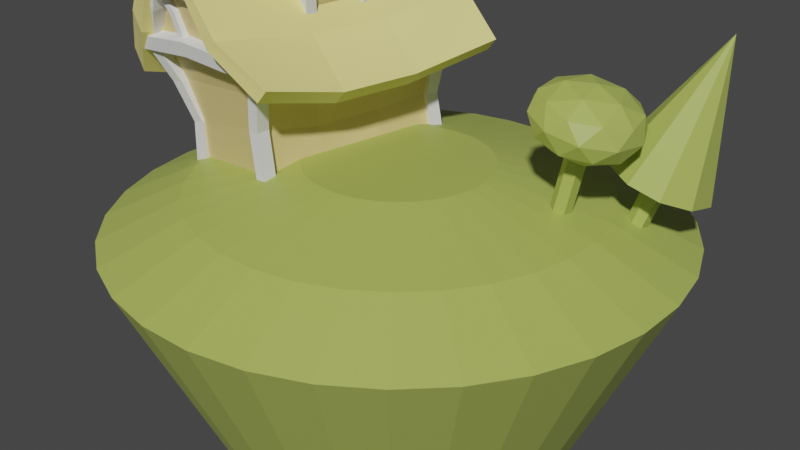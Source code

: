 # Source: 18-efficient-modelling.blend  (saved by Blender 3.0.42; exported with 4.5.12 LTS)
import bpy
from mathutils import Matrix  # noqa: F401  (used for matrix-valued properties, if any)

bpy.ops.wm.read_factory_settings(use_empty=True)
scene = bpy.context.scene
scene.name = 'Scene'

# ---- collections
col_collection = bpy.data.collections.new('Collection'); scene.collection.children.link(col_collection)

# ---- materials (node trees are filled in below, after node groups)
mat_material_002 = bpy.data.materials.new('Material.002')
mat_material_002.use_transparent_shadow = False
mat_material_003 = bpy.data.materials.new('Material.003')
mat_material_003.use_transparent_shadow = False
mat_material_001 = bpy.data.materials.new('Material.001')
mat_material_001.use_transparent_shadow = False

# ---- material node trees
mat_material_002.use_nodes = True; mat_material_002.node_tree.nodes.clear()
_N = mat_material_002.node_tree.nodes; _L = mat_material_002.node_tree.links
n0 = _N.new('ShaderNodeBsdfPrincipled'); n0.name = 'Principled BSDF'; n0.location = (10, 300)
n0.distribution = 'GGX'
n0.subsurface_method = 'RANDOM_WALK_SKIN'
n0.inputs[0].default_value = (0.7305, 0.5776, 0.2423, 1.0)
n0.inputs[3].default_value = 1.45
n0.inputs[27].default_value = (0.0, 0.0, 0.0, 1.0)
n0.inputs[28].default_value = 1.0
n1 = _N.new('ShaderNodeOutputMaterial'); n1.name = 'Material Output'; n1.location = (300, 300)
_L.new(n0.outputs[0], n1.inputs[0])
n1.is_active_output = True
mat_material_003.use_nodes = True; mat_material_003.node_tree.nodes.clear()
_N = mat_material_003.node_tree.nodes; _L = mat_material_003.node_tree.links
n0 = _N.new('ShaderNodeBsdfPrincipled'); n0.name = 'Principled BSDF'; n0.location = (10, 300)
n0.distribution = 'GGX'
n0.subsurface_method = 'RANDOM_WALK_SKIN'
n0.inputs[0].default_value = (0.3968, 0.4735, 0.1022, 1.0)
n0.inputs[3].default_value = 1.45
n0.inputs[27].default_value = (0.0, 0.0, 0.0, 1.0)
n0.inputs[28].default_value = 1.0
n1 = _N.new('ShaderNodeOutputMaterial'); n1.name = 'Material Output'; n1.location = (300, 300)
_L.new(n0.outputs[0], n1.inputs[0])
n1.is_active_output = True
mat_material_001.use_nodes = True; mat_material_001.node_tree.nodes.clear()
_N = mat_material_001.node_tree.nodes; _L = mat_material_001.node_tree.links
n0 = _N.new('ShaderNodeBsdfPrincipled'); n0.name = 'Principled BSDF'; n0.location = (10, 300)
n0.distribution = 'GGX'
n0.subsurface_method = 'RANDOM_WALK_SKIN'
n0.inputs[0].default_value = (0.8963, 0.7913, 0.2789, 1.0)
n0.inputs[3].default_value = 1.45
n0.inputs[27].default_value = (0.0, 0.0, 0.0, 1.0)
n0.inputs[28].default_value = 1.0
n1 = _N.new('ShaderNodeOutputMaterial'); n1.name = 'Material Output'; n1.location = (300, 300)
_L.new(n0.outputs[0], n1.inputs[0])
n1.is_active_output = True

# ---- world
world_world = bpy.data.worlds.new('World'); scene.world = world_world
world_world.use_nodes = True; world_world.node_tree.nodes.clear()
_N = world_world.node_tree.nodes; _L = world_world.node_tree.links
n0 = _N.new('ShaderNodeOutputWorld'); n0.name = 'World Output'; n0.location = (300, 300)
n1 = _N.new('ShaderNodeBackground'); n1.name = 'Background'; n1.location = (10, 300)
n1.inputs[0].default_value = (0.05088, 0.05088, 0.05088, 1.0)
_L.new(n1.outputs[0], n0.inputs[0])
n0.is_active_output = True
world_world.color = (0.05088, 0.05088, 0.05088)
world_world.use_sun_shadow = False
world_world.sun_shadow_jitter_overblur = 0.0

# ---- cameras
cam_camera = bpy.data.cameras.new('Camera')
cam_camera.clip_end = 100.0
cam_camera.ortho_scale = 7.314

# ---- meshes
me_cube = bpy.data.meshes.new('Cube')
me_cube.from_pydata([(0.9679, 1.695, 2.036), (0.792, 1.339, 0.0), (1.199, -1.638, 1.817), (0.7823, -1.364, 0.0583), (-1.068, 1.691, 2.0), (-0.792, 1.339, 0.0), (-1.068, -1.691, 2.0), (-0.8284, -1.327, -0.07534), (-7.359e-09, -1.914, 3.782), (-7.542e-09, 1.914, 3.782), (-0.7695, 1.377, 0.666), (-0.8492, 1.497, 1.333), (0.7814, -1.435, 0.8557), (0.8892, -1.491, 1.398), (0.792, -0.4463, 0.0), (-1.085, 0.5636, 1.807), (-1.085, -0.5636, 1.807), (1.052, -0.5636, 1.807), (1.052, 0.5636, 1.807), (-0.792, -0.4463, 0.0), (-0.792, 0.4463, 0.0), (0.792, 0.4463, 0.0), (-0.01678, 0.5636, 3.589), (-0.01678, -0.5636, 3.589), (-0.8602, -1.503, 1.334), (-0.781, -1.383, 0.6673), (0.7328, 1.379, 0.7421), (0.7925, 1.499, 1.185), (-0.8647, -0.5245, 1.205), (-0.7804, -0.4854, 0.6023), (-0.8647, 0.5245, 1.205), (-0.7804, 0.4854, 0.6023), (0.7774, 0.5205, 1.057), (0.7224, 0.4813, 0.6783), (0.7774, -0.5285, 1.057), (0.7224, -0.4895, 0.6783)], [], [(0, 4, 9), (35, 12, 3, 14), (32, 34, 35, 33), (28, 30, 31, 29), (19, 14, 3, 7), (13, 2, 6, 24), (6, 2, 8), (7, 25, 29, 19), (16, 6, 8, 23), (1, 26, 33, 21), (18, 0, 9, 22), (31, 10, 5, 20), (25, 24, 28, 29), (15, 16, 23, 22), (4, 15, 22, 9), (17, 18, 22, 23), (2, 17, 23, 8), (27, 0, 18, 32), (10, 11, 27, 26), (24, 6, 16, 28), (29, 31, 20, 19), (5, 10, 26, 1), (18, 17, 34, 32), (5, 1, 21, 20), (20, 21, 14, 19), (33, 35, 14, 21), (16, 15, 30, 28), (11, 4, 0, 27), (26, 27, 32, 33), (15, 4, 11, 30), (30, 11, 10, 31), (3, 12, 25, 7), (12, 13, 24, 25), (17, 2, 13, 34), (34, 13, 12, 35)])
_uv = me_cube.uv_layers.new(name='UVMap')
_uv.uv.foreach_set('vector', [0.625, 0.5, 0.625, 0.25, 0.625, 0.5, 0.4583, 0.6667, 0.4583, 0.75, 0.375, 0.75, 0.375, 0.6667, 0.5417, 0.5833, 0.5417, 0.6667, 0.4583, 0.6667, 0.4583, 0.5833, 0.5417, 0.08333, 0.5417, 0.1667, 0.4583, 0.1667, 0.4583, 0.08333, 0.125, 0.6667, 0.375, 0.6667, 0.375, 0.75, 0.125, 0.75, 0.5417, 0.75, 0.625, 0.75, 0.625, 1.0, 0.5417, 1.0, 0.625, 1.0, 0.625, 0.75, 0.625, 1.0, 0.375, 0.0, 0.4583, 0.0, 0.4583, 0.08333, 0.375, 0.08333, 0.625, 0.08333, 0.625, 0.0, 0.625, 0.0, 0.625, 0.08333, 0.375, 0.5, 0.4583, 0.5, 0.4583, 0.5833, 0.375, 0.5833, 0.625, 0.5833, 0.625, 0.5, 0.625, 0.5, 0.625, 0.5833, 0.4583, 0.1667, 0.4583, 0.25, 0.375, 0.25, 0.375, 0.1667, 0.4583, 0.0, 0.5417, 0.0, 0.5417, 0.08333, 0.4583, 0.08333, 0.625, 0.1667, 0.625, 0.08333, 0.625, 0.08333, 0.625, 0.1667, 0.625, 0.25, 0.625, 0.1667, 0.625, 0.1667, 0.625, 0.25, 0.625, 0.6667, 0.625, 0.5833, 0.625, 0.5833, 0.625, 0.6667, 0.625, 0.75, 0.625, 0.6667, 0.625, 0.6667, 0.625, 0.75, 0.5417, 0.5, 0.625, 0.5, 0.625, 0.5833, 0.5417, 0.5833, 0.4583, 0.25, 0.5417, 0.25, 0.5417, 0.5, 0.4583, 0.5, 0.5417, 0.0, 0.625, 0.0, 0.625, 0.08333, 0.5417, 0.08333, 0.4583, 0.08333, 0.4583, 0.1667, 0.375, 0.1667, 0.375, 0.08333, 0.375, 0.25, 0.4583, 0.25, 0.4583, 0.5, 0.375, 0.5, 0.625, 0.5833, 0.625, 0.6667, 0.5417, 0.6667, 0.5417, 0.5833, 0.125, 0.5, 0.375, 0.5, 0.375, 0.5833, 0.125, 0.5833, 0.125, 0.5833, 0.375, 0.5833, 0.375, 0.6667, 0.125, 0.6667, 0.4583, 0.5833, 0.4583, 0.6667, 0.375, 0.6667, 0.375, 0.5833, 0.625, 0.08333, 0.625, 0.1667, 0.5417, 0.1667, 0.5417, 0.08333, 0.5417, 0.25, 0.625, 0.25, 0.625, 0.5, 0.5417, 0.5, 0.4583, 0.5, 0.5417, 0.5, 0.5417, 0.5833, 0.4583, 0.5833, 0.625, 0.1667, 0.625, 0.25, 0.5417, 0.25, 0.5417, 0.1667, 0.5417, 0.1667, 0.5417, 0.25, 0.4583, 0.25, 0.4583, 0.1667, 0.375, 0.75, 0.4583, 0.75, 0.4583, 1.0, 0.375, 1.0, 0.4583, 0.75, 0.5417, 0.75, 0.5417, 1.0, 0.4583, 1.0, 0.625, 0.6667, 0.625, 0.75, 0.5417, 0.75, 0.5417, 0.6667, 0.5417, 0.6667, 0.5417, 0.75, 0.4583, 0.75, 0.4583, 0.6667])
me_cube.materials.append(mat_material_002)
me_cube.use_remesh_preserve_volume = False
me_cube.use_remesh_preserve_attributes = False
me_cube.use_mirror_vertex_groups = False
me_cube.update()
me_cube.normals_split_custom_set([tuple(v) for v in zip(*[iter([0.0002146, 0.9922, -0.1243, 0.0002146, 0.9922, -0.1243, 0.0002146, 0.9922, -0.1243, 0.9942, -0.07079, 0.08039, 0.9963, -0.004837, -0.08546, 0.9866, 0.04602, 0.1564, 0.9857, 0.03827, 0.1639, 0.9824, -0.1126, -0.1491, 0.9692, 0.02584, -0.245, 0.9865, 0.105, -0.1256, 0.9995, 0.004084, -0.03119, -0.9808, 0.1306, -0.1451, -0.9657, -0.02237, -0.2587, -0.9848, -0.1233, -0.122, -1.0, -2.547e-05, -0.00794, 0.04189, 0.008397, -0.9991, 0.04189, 0.008397, -0.9991, 0.04189, 0.008397, -0.9991, 0.04189, 0.008397, -0.9991, 0.006792, -0.9553, -0.2957, 0.006792, -0.9553, -0.2957, 0.006792, -0.9553, -0.2957, 0.006792, -0.9553, -0.2957, 0.01245, -0.9912, -0.1315, 0.01245, -0.9912, -0.1315, 0.01245, -0.9912, -0.1315, -0.9851, 0.0501, 0.1646, -0.9911, 0.1332, 0.002046, -0.9987, -0.007265, -0.05111, -0.9853, 0.04202, 0.1659, -0.8509, 0.009713, 0.5252, -0.8534, 0.1283, 0.5053, -0.8526, 0.1281, 0.5066, -0.8833, 0.06882, 0.4637, 0.9798, -0.02543, 0.1983, 0.9912, -0.1166, 0.06257, 0.9998, 0.0194, 0.003625, 0.9794, -0.01558, 0.2012, 0.858, -0.002555, 0.5137, 0.8643, -0.12, 0.4885, 0.8615, -0.1222, 0.4929, 0.8911, -0.06191, 0.4495, -0.9901, 0.1244, 0.06431, -0.9926, 0.04494, -0.1127, -0.9891, -0.02822, 0.1443, -0.9888, -0.01736, 0.1484, -0.9999, 0.008302, -0.009415, -0.9799, 0.09712, -0.1745, -0.9737, -0.04407, -0.2234, -0.9897, -0.1074, -0.09437, -0.8561, -0.06013, 0.5133, -0.8252, 0.0, 0.5649, -0.8561, 0.06013, 0.5133, -0.887, 0.0, 0.4618, -0.8534, -0.1283, 0.5053, -0.8212, -0.06879, 0.5665, -0.8517, -0.009131, 0.524, -0.8526, -0.1281, 0.5066, 0.8561, 0.06013, 0.5133, 0.8252, 0.0, 0.5649, 0.8561, -0.06013, 0.5133, 0.887, 0.0, 0.4618, 0.8391, 0.1611, 0.5196, 0.8152, 0.1008, 0.5703, 0.8479, 0.0409, 0.5286, 0.8448, 0.1598, 0.5106, 0.9827, 0.07643, -0.1687, 0.9101, 0.09631, -0.4031, 0.9244, 0.1099, -0.3651, 0.9572, 0.1585, -0.2421, -0.006061, 0.9773, -0.2119, -0.006061, 0.9773, -0.2119, -0.006061, 0.9773, -0.2119, -0.006061, 0.9773, -0.2119, -0.9764, -0.04288, -0.2117, -0.8846, -0.07243, -0.4607, -0.9046, -0.08917, -0.4168, -0.9454, -0.1495, -0.2895, -0.9914, 0.1306, 0.01143, -0.9944, -0.02244, -0.1031, -0.9887, 9.665e-05, 0.1499, -0.9887, -0.0001024, 0.1499, 0.0006884, 0.9985, -0.05495, 0.0006884, 0.9985, -0.05495, 0.0006884, 0.9985, -0.05495, 0.0006884, 0.9985, -0.05495, 0.8784, 0.01937, -0.4775, 0.898, 0.02043, -0.4396, 0.9396, 0.1051, -0.3258, 0.9719, -0.001101, -0.2354, 0.0, 0.0, -1.0, 0.0, 0.0, -1.0, 0.0, 0.0, -1.0, 0.0, 0.0, -1.0, 0.0, 0.0, -1.0, 0.0, 0.0, -1.0, 0.0, 0.0, -1.0, 0.0, 0.0, -1.0, 0.9891, -0.1126, 0.09474, 0.9998, 0.02225, -0.002024, 0.9769, 0.0001034, 0.2136, 0.9769, -0.001391, 0.2136, -0.8694, -0.01845, -0.4938, -0.8897, -0.02199, -0.4559, -0.9372, -0.1233, -0.3263, -0.976, 0.0003908, -0.2179, -0.009137, 0.9685, -0.2487, -0.009137, 0.9685, -0.2487, -0.009137, 0.9685, -0.2487, -0.009137, 0.9685, -0.2487, 0.9996, 0.003253, -0.02775, 0.9802, -0.1053, -0.1674, 0.9739, 0.02699, -0.2254, 0.9908, 0.0863, -0.1043, -0.8834, 0.05478, -0.4653, -0.8798, 0.07776, -0.469, -0.9173, -0.06768, -0.3923, -0.9744, 0.04191, -0.2207, -0.9857, 0.1445, -0.08619, -0.9611, 0.05181, -0.2713, -0.9769, -0.1081, -0.1841, -0.9999, 0.004405, -0.009742, -0.01965, -0.9965, -0.0818, -0.01965, -0.9965, -0.0818, -0.01965, -0.9965, -0.0818, -0.01965, -0.9965, -0.0818, -0.0008561, -0.9896, -0.1438, -0.0008561, -0.9896, -0.1438, -0.0008561, -0.9896, -0.1438, -0.0008561, -0.9896, -0.1438, 0.8343, 0.04446, -0.5495, 0.8219, 0.02578, -0.5691, 0.8519, 0.138, -0.5051, 0.9416, 0.04675, -0.3335, 0.9909, -0.05667, -0.1222, 0.9541, 0.00459, -0.2995, 0.9594, 0.1596, -0.2325, 0.9974, 0.04347, -0.0577])] * 3)])
me_cylinder_001 = bpy.data.meshes.new('Cylinder.001')
me_cylinder_001.from_pydata([(-1.461e-07, 1.742, -1.699), (-1.369e-07, 3.0, 1.0), (0.3398, 1.708, -1.699), (0.5853, 2.942, 1.0), (0.6666, 1.609, -1.699), (1.148, 2.772, 1.0), (0.9678, 1.448, -1.699), (1.667, 2.494, 1.0), (1.232, 1.232, -1.699), (2.121, 2.121, 1.0), (1.448, 0.9678, -1.699), (2.494, 1.667, 1.0), (1.609, 0.6666, -1.699), (2.772, 1.148, 1.0), (1.708, 0.3398, -1.699), (2.942, 0.5853, 1.0), (1.742, -6.066e-08, -1.699), (3.0, -9.761e-08, 1.0), (1.708, -0.3398, -1.699), (2.942, -0.5853, 1.0), (1.609, -0.6666, -1.699), (2.772, -1.148, 1.0), (1.448, -0.9678, -1.699), (2.494, -1.667, 1.0), (1.232, -1.232, -1.699), (2.121, -2.121, 1.0), (0.9678, -1.448, -1.699), (1.667, -2.494, 1.0), (0.6666, -1.609, -1.699), (1.148, -2.772, 1.0), (0.3398, -1.708, -1.699), (0.5853, -2.942, 1.0), (-2.984e-07, -1.742, -1.699), (-3.992e-07, -3.0, 1.0), (-0.3398, -1.708, -1.699), (-0.5853, -2.942, 1.0), (-0.6666, -1.609, -1.699), (-1.148, -2.772, 1.0), (-0.9678, -1.448, -1.699), (-1.667, -2.494, 1.0), (-1.232, -1.232, -1.699), (-2.121, -2.121, 1.0), (-1.448, -0.9678, -1.699), (-2.494, -1.667, 1.0), (-1.609, -0.6666, -1.699), (-2.772, -1.148, 1.0), (-1.708, -0.3398, -1.699), (-2.942, -0.5853, 1.0), (-1.742, 3.625e-08, -1.699), (-3.0, 6.93e-08, 1.0), (-1.708, 0.3398, -1.699), (-2.942, 0.5853, 1.0), (-1.609, 0.6666, -1.699), (-2.772, 1.148, 1.0), (-1.448, 0.9678, -1.699), (-2.494, 1.667, 1.0), (-1.232, 1.232, -1.699), (-2.121, 2.121, 1.0), (-0.9678, 1.448, -1.699), (-1.667, 2.494, 1.0), (-0.6666, 1.609, -1.699), (-1.148, 2.772, 1.0), (-0.3398, 1.708, -1.699), (-0.5853, 2.942, 1.0), (0.4216, 2.12, 1.384), (-1.377e-07, 2.161, 1.384), (0.827, 1.997, 1.384), (1.201, 1.797, 1.384), (1.528, 1.528, 1.384), (1.797, 1.201, 1.384), (1.997, 0.827, 1.384), (2.12, 0.4216, 1.384), (2.161, -8.705e-08, 1.384), (2.12, -0.4216, 1.384), (1.997, -0.827, 1.384), (1.797, -1.201, 1.384), (1.528, -1.528, 1.384), (1.201, -1.797, 1.384), (0.827, -1.997, 1.384), (0.4216, -2.12, 1.384), (-3.266e-07, -2.161, 1.384), (-0.4216, -2.12, 1.384), (-0.827, -1.997, 1.384), (-1.201, -1.797, 1.384), (-1.528, -1.528, 1.384), (-1.797, -1.201, 1.384), (-1.997, -0.827, 1.384), (-2.12, -0.4216, 1.384), (-2.161, 3.319e-08, 1.384), (-2.12, 0.4216, 1.384), (-1.997, 0.827, 1.384), (-1.797, 1.201, 1.384), (-1.528, 1.528, 1.384), (-1.201, 1.797, 1.384), (-0.827, 1.997, 1.384), (-0.4216, 2.12, 1.384), (0.1901, 0.9555, 1.645), (-1.241e-07, 0.9742, 1.645), (0.3728, 0.9001, 1.645), (0.5413, 0.8101, 1.645), (0.6889, 0.6889, 1.645), (0.8101, 0.5413, 1.645), (0.9001, 0.3728, 1.645), (0.9555, 0.1901, 1.645), (0.9742, -4.307e-08, 1.645), (0.9555, -0.1901, 1.645), (0.9001, -0.3728, 1.645), (0.8101, -0.5413, 1.645), (0.6889, -0.6889, 1.645), (0.5413, -0.8101, 1.645), (0.3728, -0.9001, 1.645), (0.1901, -0.9555, 1.645), (-2.093e-07, -0.9742, 1.645), (-0.1901, -0.9555, 1.645), (-0.3728, -0.9001, 1.645), (-0.5413, -0.8101, 1.645), (-0.6889, -0.6889, 1.645), (-0.8101, -0.5413, 1.645), (-0.9001, -0.3728, 1.645), (-0.9555, -0.1901, 1.645), (-0.9742, 1.113e-08, 1.645), (-0.9555, 0.1901, 1.645), (-0.9001, 0.3728, 1.645), (-0.8101, 0.5413, 1.645), (-0.6889, 0.6889, 1.645), (-0.5413, 0.8101, 1.645), (-0.3728, 0.9001, 1.645), (-0.1901, 0.9555, 1.645)], [], [(0, 1, 3, 2), (2, 3, 5, 4), (4, 5, 7, 6), (6, 7, 9, 8), (8, 9, 11, 10), (10, 11, 13, 12), (12, 13, 15, 14), (14, 15, 17, 16), (16, 17, 19, 18), (18, 19, 21, 20), (20, 21, 23, 22), (22, 23, 25, 24), (24, 25, 27, 26), (26, 27, 29, 28), (28, 29, 31, 30), (30, 31, 33, 32), (32, 33, 35, 34), (34, 35, 37, 36), (36, 37, 39, 38), (38, 39, 41, 40), (40, 41, 43, 42), (42, 43, 45, 44), (44, 45, 47, 46), (46, 47, 49, 48), (48, 49, 51, 50), (50, 51, 53, 52), (52, 53, 55, 54), (54, 55, 57, 56), (56, 57, 59, 58), (58, 59, 61, 60), (55, 53, 90, 91), (60, 61, 63, 62), (62, 63, 1, 0), (0, 2, 4, 6, 8, 10, 12, 14, 16, 18, 20, 22, 24, 26, 28, 30, 32, 34, 36, 38, 40, 42, 44, 46, 48, 50, 52, 54, 56, 58, 60, 62), (76, 75, 107, 108), (11, 9, 68, 69), (29, 27, 77, 78), (47, 45, 86, 87), (3, 1, 65, 64), (1, 63, 95, 65), (21, 19, 73, 74), (39, 37, 82, 83), (57, 55, 91, 92), (13, 11, 69, 70), (31, 29, 78, 79), (49, 47, 87, 88), (5, 3, 64, 66), (23, 21, 74, 75), (41, 39, 83, 84), (59, 57, 92, 93), (15, 13, 70, 71), (33, 31, 79, 80), (51, 49, 88, 89), (7, 5, 66, 67), (25, 23, 75, 76), (43, 41, 84, 85), (61, 59, 93, 94), (17, 15, 71, 72), (35, 33, 80, 81), (53, 51, 89, 90), (9, 7, 67, 68), (27, 25, 76, 77), (45, 43, 85, 86), (63, 61, 94, 95), (19, 17, 72, 73), (37, 35, 81, 82), (96, 97, 127, 126, 125, 124, 123, 122, 121, 120, 119, 118, 117, 116, 115, 114, 113, 112, 111, 110, 109, 108, 107, 106, 105, 104, 103, 102, 101, 100, 99, 98), (90, 89, 121, 122), (77, 76, 108, 109), (91, 90, 122, 123), (78, 77, 109, 110), (64, 65, 97, 96), (92, 91, 123, 124), (79, 78, 110, 111), (66, 64, 96, 98), (93, 92, 124, 125), (80, 79, 111, 112), (67, 66, 98, 99), (94, 93, 125, 126), (81, 80, 112, 113), (68, 67, 99, 100), (95, 94, 126, 127), (82, 81, 113, 114), (69, 68, 100, 101), (65, 95, 127, 97), (83, 82, 114, 115), (70, 69, 101, 102), (84, 83, 115, 116), (71, 70, 102, 103), (85, 84, 116, 117), (72, 71, 103, 104), (86, 85, 117, 118), (73, 72, 104, 105), (87, 86, 118, 119), (74, 73, 105, 106), (88, 87, 119, 120), (75, 74, 106, 107), (89, 88, 120, 121)])
_uv = me_cylinder_001.uv_layers.new(name='UVMap')
_uv.uv.foreach_set('vector', [1.0, 0.5, 1.0, 1.0, 0.9688, 1.0, 0.9688, 0.5, 0.9688, 0.5, 0.9688, 1.0, 0.9375, 1.0, 0.9375, 0.5, 0.9375, 0.5, 0.9375, 1.0, 0.9062, 1.0, 0.9062, 0.5, 0.9062, 0.5, 0.9062, 1.0, 0.875, 1.0, 0.875, 0.5, 0.875, 0.5, 0.875, 1.0, 0.8438, 1.0, 0.8438, 0.5, 0.8438, 0.5, 0.8438, 1.0, 0.8125, 1.0, 0.8125, 0.5, 0.8125, 0.5, 0.8125, 1.0, 0.7812, 1.0, 0.7812, 0.5, 0.7812, 0.5, 0.7812, 1.0, 0.75, 1.0, 0.75, 0.5, 0.75, 0.5, 0.75, 1.0, 0.7188, 1.0, 0.7188, 0.5, 0.7188, 0.5, 0.7188, 1.0, 0.6875, 1.0, 0.6875, 0.5, 0.6875, 0.5, 0.6875, 1.0, 0.6562, 1.0, 0.6562, 0.5, 0.6562, 0.5, 0.6562, 1.0, 0.625, 1.0, 0.625, 0.5, 0.625, 0.5, 0.625, 1.0, 0.5938, 1.0, 0.5938, 0.5, 0.5938, 0.5, 0.5938, 1.0, 0.5625, 1.0, 0.5625, 0.5, 0.5625, 0.5, 0.5625, 1.0, 0.5312, 1.0, 0.5312, 0.5, 0.5312, 0.5, 0.5312, 1.0, 0.5, 1.0, 0.5, 0.5, 0.5, 0.5, 0.5, 1.0, 0.4688, 1.0, 0.4688, 0.5, 0.4688, 0.5, 0.4688, 1.0, 0.4375, 1.0, 0.4375, 0.5, 0.4375, 0.5, 0.4375, 1.0, 0.4062, 1.0, 0.4062, 0.5, 0.4062, 0.5, 0.4062, 1.0, 0.375, 1.0, 0.375, 0.5, 0.375, 0.5, 0.375, 1.0, 0.3438, 1.0, 0.3438, 0.5, 0.3438, 0.5, 0.3438, 1.0, 0.3125, 1.0, 0.3125, 0.5, 0.3125, 0.5, 0.3125, 1.0, 0.2812, 1.0, 0.2812, 0.5, 0.2812, 0.5, 0.2812, 1.0, 0.25, 1.0, 0.25, 0.5, 0.25, 0.5, 0.25, 1.0, 0.2188, 1.0, 0.2188, 0.5, 0.2188, 0.5, 0.2188, 1.0, 0.1875, 1.0, 0.1875, 0.5, 0.1875, 0.5, 0.1875, 1.0, 0.1562, 1.0, 0.1562, 0.5, 0.1562, 0.5, 0.1562, 1.0, 0.125, 1.0, 0.125, 0.5, 0.125, 0.5, 0.125, 1.0, 0.09375, 1.0, 0.09375, 0.5, 0.09375, 0.5, 0.09375, 1.0, 0.0625, 1.0, 0.0625, 0.5, 0.1562, 1.0, 0.1875, 1.0, 0.1875, 1.0, 0.1562, 1.0, 0.0625, 0.5, 0.0625, 1.0, 0.03125, 1.0, 0.03125, 0.5, 0.03125, 0.5, 0.03125, 1.0, 0.0, 1.0, 0.0, 0.5, 0.75, 0.49, 0.7968, 0.4854, 0.8418, 0.4717, 0.8833, 0.4496, 0.9197, 0.4197, 0.9496, 0.3833, 0.9717, 0.3418, 0.9854, 0.2968, 0.99, 0.25, 0.9854, 0.2032, 0.9717, 0.1582, 0.9496, 0.1167, 0.9197, 0.08029, 0.8833, 0.05045, 0.8418, 0.02827, 0.7968, 0.01461, 0.75, 0.01, 0.7032, 0.01461, 0.6582, 0.02827, 0.6167, 0.05045, 0.5803, 0.08029, 0.5504, 0.1167, 0.5283, 0.1582, 0.5146, 0.2032, 0.51, 0.25, 0.5146, 0.2968, 0.5283, 0.3418, 0.5504, 0.3833, 0.5803, 0.4197, 0.6167, 0.4496, 0.6582, 0.4717, 0.7032, 0.4854, 0.625, 1.0, 0.6562, 1.0, 0.6562, 1.0, 0.625, 1.0, 0.8438, 1.0, 0.875, 1.0, 0.875, 1.0, 0.8438, 1.0, 0.5625, 1.0, 0.5938, 1.0, 0.5938, 1.0, 0.5625, 1.0, 0.2812, 1.0, 0.3125, 1.0, 0.3125, 1.0, 0.2812, 1.0, 0.9688, 1.0, 1.0, 1.0, 1.0, 1.0, 0.9688, 1.0, 0.0, 1.0, 0.03125, 1.0, 0.03125, 1.0, 0.0, 1.0, 0.6875, 1.0, 0.7188, 1.0, 0.7188, 1.0, 0.6875, 1.0, 0.4062, 1.0, 0.4375, 1.0, 0.4375, 1.0, 0.4062, 1.0, 0.125, 1.0, 0.1562, 1.0, 0.1562, 1.0, 0.125, 1.0, 0.8125, 1.0, 0.8438, 1.0, 0.8438, 1.0, 0.8125, 1.0, 0.5312, 1.0, 0.5625, 1.0, 0.5625, 1.0, 0.5312, 1.0, 0.25, 1.0, 0.2812, 1.0, 0.2812, 1.0, 0.25, 1.0, 0.9375, 1.0, 0.9688, 1.0, 0.9688, 1.0, 0.9375, 1.0, 0.6562, 1.0, 0.6875, 1.0, 0.6875, 1.0, 0.6562, 1.0, 0.375, 1.0, 0.4062, 1.0, 0.4062, 1.0, 0.375, 1.0, 0.09375, 1.0, 0.125, 1.0, 0.125, 1.0, 0.09375, 1.0, 0.7812, 1.0, 0.8125, 1.0, 0.8125, 1.0, 0.7812, 1.0, 0.5, 1.0, 0.5312, 1.0, 0.5312, 1.0, 0.5, 1.0, 0.2188, 1.0, 0.25, 1.0, 0.25, 1.0, 0.2188, 1.0, 0.9062, 1.0, 0.9375, 1.0, 0.9375, 1.0, 0.9062, 1.0, 0.625, 1.0, 0.6562, 1.0, 0.6562, 1.0, 0.625, 1.0, 0.3438, 1.0, 0.375, 1.0, 0.375, 1.0, 0.3438, 1.0, 0.0625, 1.0, 0.09375, 1.0, 0.09375, 1.0, 0.0625, 1.0, 0.75, 1.0, 0.7812, 1.0, 0.7812, 1.0, 0.75, 1.0, 0.4688, 1.0, 0.5, 1.0, 0.5, 1.0, 0.4688, 1.0, 0.1875, 1.0, 0.2188, 1.0, 0.2188, 1.0, 0.1875, 1.0, 0.875, 1.0, 0.9062, 1.0, 0.9062, 1.0, 0.875, 1.0, 0.5938, 1.0, 0.625, 1.0, 0.625, 1.0, 0.5938, 1.0, 0.3125, 1.0, 0.3438, 1.0, 0.3438, 1.0, 0.3125, 1.0, 0.03125, 1.0, 0.0625, 1.0, 0.0625, 1.0, 0.03125, 1.0, 0.7188, 1.0, 0.75, 1.0, 0.75, 1.0, 0.7188, 1.0, 0.4375, 1.0, 0.4688, 1.0, 0.4688, 1.0, 0.4375, 1.0, 0.2968, 0.4854, 0.25, 0.49, 0.2032, 0.4854, 0.1582, 0.4717, 0.1167, 0.4496, 0.08029, 0.4197, 0.05045, 0.3833, 0.02827, 0.3418, 0.01461, 0.2968, 0.01, 0.25, 0.01461, 0.2032, 0.02827, 0.1582, 0.05045, 0.1167, 0.08029, 0.08029, 0.1167, 0.05045, 0.1582, 0.02827, 0.2032, 0.01461, 0.25, 0.01, 0.2968, 0.01461, 0.3418, 0.02827, 0.3833, 0.05045, 0.4197, 0.08029, 0.4496, 0.1167, 0.4717, 0.1582, 0.4854, 0.2032, 0.49, 0.25, 0.4854, 0.2968, 0.4717, 0.3418, 0.4496, 0.3833, 0.4197, 0.4197, 0.3833, 0.4496, 0.3418, 0.4717, 0.1875, 1.0, 0.2188, 1.0, 0.2188, 1.0, 0.1875, 1.0, 0.5938, 1.0, 0.625, 1.0, 0.625, 1.0, 0.5938, 1.0, 0.1562, 1.0, 0.1875, 1.0, 0.1875, 1.0, 0.1562, 1.0, 0.5625, 1.0, 0.5938, 1.0, 0.5938, 1.0, 0.5625, 1.0, 0.9688, 1.0, 1.0, 1.0, 1.0, 1.0, 0.9688, 1.0, 0.125, 1.0, 0.1562, 1.0, 0.1562, 1.0, 0.125, 1.0, 0.5312, 1.0, 0.5625, 1.0, 0.5625, 1.0, 0.5312, 1.0, 0.9375, 1.0, 0.9688, 1.0, 0.9688, 1.0, 0.9375, 1.0, 0.09375, 1.0, 0.125, 1.0, 0.125, 1.0, 0.09375, 1.0, 0.5, 1.0, 0.5312, 1.0, 0.5312, 1.0, 0.5, 1.0, 0.9062, 1.0, 0.9375, 1.0, 0.9375, 1.0, 0.9062, 1.0, 0.0625, 1.0, 0.09375, 1.0, 0.09375, 1.0, 0.0625, 1.0, 0.4688, 1.0, 0.5, 1.0, 0.5, 1.0, 0.4688, 1.0, 0.875, 1.0, 0.9062, 1.0, 0.9062, 1.0, 0.875, 1.0, 0.03125, 1.0, 0.0625, 1.0, 0.0625, 1.0, 0.03125, 1.0, 0.4375, 1.0, 0.4688, 1.0, 0.4688, 1.0, 0.4375, 1.0, 0.8438, 1.0, 0.875, 1.0, 0.875, 1.0, 0.8438, 1.0, 0.0, 1.0, 0.03125, 1.0, 0.03125, 1.0, 0.0, 1.0, 0.4062, 1.0, 0.4375, 1.0, 0.4375, 1.0, 0.4062, 1.0, 0.8125, 1.0, 0.8438, 1.0, 0.8438, 1.0, 0.8125, 1.0, 0.375, 1.0, 0.4062, 1.0, 0.4062, 1.0, 0.375, 1.0, 0.7812, 1.0, 0.8125, 1.0, 0.8125, 1.0, 0.7812, 1.0, 0.3438, 1.0, 0.375, 1.0, 0.375, 1.0, 0.3438, 1.0, 0.75, 1.0, 0.7812, 1.0, 0.7812, 1.0, 0.75, 1.0, 0.3125, 1.0, 0.3438, 1.0, 0.3438, 1.0, 0.3125, 1.0, 0.7188, 1.0, 0.75, 1.0, 0.75, 1.0, 0.7188, 1.0, 0.2812, 1.0, 0.3125, 1.0, 0.3125, 1.0, 0.2812, 1.0, 0.6875, 1.0, 0.7188, 1.0, 0.7188, 1.0, 0.6875, 1.0, 0.25, 1.0, 0.2812, 1.0, 0.2812, 1.0, 0.25, 1.0, 0.6562, 1.0, 0.6875, 1.0, 0.6875, 1.0, 0.6562, 1.0, 0.2188, 1.0, 0.25, 1.0, 0.25, 1.0, 0.2188, 1.0])
me_cylinder_001.materials.append(mat_material_003)
me_cylinder_001.use_remesh_fix_poles = True
me_cylinder_001.use_remesh_preserve_attributes = False
me_cylinder_001.update()
me_icosphere = bpy.data.meshes.new('Icosphere')
me_icosphere.from_pydata([(0.0, 0.0, 1.179), (0.7236, -0.5257, 1.537), (-0.2764, -0.8506, 1.537), (-0.8944, 0.0, 1.537), (-0.2764, 0.8506, 1.537), (0.7236, 0.5257, 1.537), (0.2764, -0.8506, 2.117), (-0.7236, -0.5257, 2.117), (-0.7236, 0.5257, 2.117), (0.2764, 0.8506, 2.117), (0.8944, 0.0, 2.117), (0.0, 0.0, 2.475), (-0.1625, -0.5, 1.276), (0.4253, -0.309, 1.276), (0.2629, -0.809, 1.487), (0.8506, 0.0, 1.487), (0.4253, 0.309, 1.276), (-0.5257, 0.0, 1.276), (-0.6882, -0.5, 1.487), (-0.1625, 0.5, 1.276), (-0.6882, 0.5, 1.487), (0.2629, 0.809, 1.487), (0.9511, -0.309, 1.827), (0.9511, 0.309, 1.827), (0.0, -1.0, 1.827), (0.5878, -0.809, 1.827), (-0.9511, -0.309, 1.827), (-0.5878, -0.809, 1.827), (-0.5878, 0.809, 1.827), (-0.9511, 0.309, 1.827), (0.5878, 0.809, 1.827), (0.0, 1.0, 1.827), (0.6882, -0.5, 2.168), (-0.2629, -0.809, 2.168), (-0.8506, 0.0, 2.168), (-0.2629, 0.809, 2.168), (0.6882, 0.5, 2.168), (0.1625, -0.5, 2.378), (0.5257, 0.0, 2.378), (-0.4253, -0.309, 2.378), (-0.4253, 0.309, 2.378), (0.1625, 0.5, 2.378), (0.0, 0.1947, -0.1359), (0.0, 0.1947, 1.394), (0.1687, 0.09737, -0.1359), (0.1687, 0.09737, 1.394), (0.1687, -0.09737, -0.1359), (0.1687, -0.09737, 1.394), (-1.703e-08, -0.1947, -0.1359), (-1.703e-08, -0.1947, 1.394), (-0.1687, -0.09737, -0.1359), (-0.1687, -0.09737, 1.394), (-0.1687, 0.09737, -0.1359), (-0.1687, 0.09737, 1.394)], [], [(0, 13, 12), (1, 13, 15), (0, 12, 17), (0, 17, 19), (0, 19, 16), (1, 15, 22), (2, 14, 24), (3, 18, 26), (4, 20, 28), (5, 21, 30), (1, 22, 25), (2, 24, 27), (3, 26, 29), (4, 28, 31), (5, 30, 23), (6, 32, 37), (7, 33, 39), (8, 34, 40), (9, 35, 41), (10, 36, 38), (38, 41, 11), (38, 36, 41), (36, 9, 41), (41, 40, 11), (41, 35, 40), (35, 8, 40), (40, 39, 11), (40, 34, 39), (34, 7, 39), (39, 37, 11), (39, 33, 37), (33, 6, 37), (37, 38, 11), (37, 32, 38), (32, 10, 38), (23, 36, 10), (23, 30, 36), (30, 9, 36), (31, 35, 9), (31, 28, 35), (28, 8, 35), (29, 34, 8), (29, 26, 34), (26, 7, 34), (27, 33, 7), (27, 24, 33), (24, 6, 33), (25, 32, 6), (25, 22, 32), (22, 10, 32), (30, 31, 9), (30, 21, 31), (21, 4, 31), (28, 29, 8), (28, 20, 29), (20, 3, 29), (26, 27, 7), (26, 18, 27), (18, 2, 27), (24, 25, 6), (24, 14, 25), (14, 1, 25), (22, 23, 10), (22, 15, 23), (15, 5, 23), (16, 21, 5), (16, 19, 21), (19, 4, 21), (19, 20, 4), (19, 17, 20), (17, 3, 20), (17, 18, 3), (17, 12, 18), (12, 2, 18), (15, 16, 5), (15, 13, 16), (13, 0, 16), (12, 14, 2), (12, 13, 14), (13, 1, 14), (42, 43, 45, 44), (44, 45, 47, 46), (46, 47, 49, 48), (48, 49, 51, 50), (45, 43, 53, 51, 49, 47), (50, 51, 53, 52), (52, 53, 43, 42), (42, 44, 46, 48, 50, 52)])
_uv = me_icosphere.uv_layers.new(name='UVMap')
_uv.uv.foreach_set('vector', [0.1818, 0.0, 0.2273, 0.07873, 0.1364, 0.07873, 0.2727, 0.1575, 0.3182, 0.07873, 0.3636, 0.1575, 0.9091, 0.0, 0.9545, 0.07873, 0.8636, 0.07873, 0.7273, 0.0, 0.7727, 0.07873, 0.6818, 0.07873, 0.5455, 0.0, 0.5909, 0.07873, 0.5, 0.07873, 0.2727, 0.1575, 0.3636, 0.1575, 0.3182, 0.2362, 0.09091, 0.1575, 0.1818, 0.1575, 0.1364, 0.2362, 0.8182, 0.1575, 0.9091, 0.1575, 0.8636, 0.2362, 0.6364, 0.1575, 0.7273, 0.1575, 0.6818, 0.2362, 0.4545, 0.1575, 0.5455, 0.1575, 0.5, 0.2362, 0.2727, 0.1575, 0.3182, 0.2362, 0.2273, 0.2362, 0.09091, 0.1575, 0.1364, 0.2362, 0.04546, 0.2362, 0.8182, 0.1575, 0.8636, 0.2362, 0.7727, 0.2362, 0.6364, 0.1575, 0.6818, 0.2362, 0.5909, 0.2362, 0.4545, 0.1575, 0.5, 0.2362, 0.4091, 0.2362, 0.1818, 0.3149, 0.2727, 0.3149, 0.2273, 0.3937, 0.0, 0.3149, 0.09091, 0.3149, 0.04546, 0.3937, 0.7273, 0.3149, 0.8182, 0.3149, 0.7727, 0.3937, 0.5455, 0.3149, 0.6364, 0.3149, 0.5909, 0.3937, 0.3636, 0.3149, 0.4545, 0.3149, 0.4091, 0.3937, 0.4091, 0.3937, 0.5, 0.3937, 0.4545, 0.4724, 0.4091, 0.3937, 0.4545, 0.3149, 0.5, 0.3937, 0.4545, 0.3149, 0.5455, 0.3149, 0.5, 0.3937, 0.5909, 0.3937, 0.6818, 0.3937, 0.6364, 0.4724, 0.5909, 0.3937, 0.6364, 0.3149, 0.6818, 0.3937, 0.6364, 0.3149, 0.7273, 0.3149, 0.6818, 0.3937, 0.7727, 0.3937, 0.8636, 0.3937, 0.8182, 0.4724, 0.7727, 0.3937, 0.8182, 0.3149, 0.8636, 0.3937, 0.8182, 0.3149, 0.9091, 0.3149, 0.8636, 0.3937, 0.04546, 0.3937, 0.1364, 0.3937, 0.09091, 0.4724, 0.04546, 0.3937, 0.09091, 0.3149, 0.1364, 0.3937, 0.09091, 0.3149, 0.1818, 0.3149, 0.1364, 0.3937, 0.2273, 0.3937, 0.3182, 0.3937, 0.2727, 0.4724, 0.2273, 0.3937, 0.2727, 0.3149, 0.3182, 0.3937, 0.2727, 0.3149, 0.3636, 0.3149, 0.3182, 0.3937, 0.4091, 0.2362, 0.4545, 0.3149, 0.3636, 0.3149, 0.4091, 0.2362, 0.5, 0.2362, 0.4545, 0.3149, 0.5, 0.2362, 0.5455, 0.3149, 0.4545, 0.3149, 0.5909, 0.2362, 0.6364, 0.3149, 0.5455, 0.3149, 0.5909, 0.2362, 0.6818, 0.2362, 0.6364, 0.3149, 0.6818, 0.2362, 0.7273, 0.3149, 0.6364, 0.3149, 0.7727, 0.2362, 0.8182, 0.3149, 0.7273, 0.3149, 0.7727, 0.2362, 0.8636, 0.2362, 0.8182, 0.3149, 0.8636, 0.2362, 0.9091, 0.3149, 0.8182, 0.3149, 0.04546, 0.2362, 0.09091, 0.3149, 0.0, 0.3149, 0.04546, 0.2362, 0.1364, 0.2362, 0.09091, 0.3149, 0.1364, 0.2362, 0.1818, 0.3149, 0.09091, 0.3149, 0.2273, 0.2362, 0.2727, 0.3149, 0.1818, 0.3149, 0.2273, 0.2362, 0.3182, 0.2362, 0.2727, 0.3149, 0.3182, 0.2362, 0.3636, 0.3149, 0.2727, 0.3149, 0.5, 0.2362, 0.5909, 0.2362, 0.5455, 0.3149, 0.5, 0.2362, 0.5455, 0.1575, 0.5909, 0.2362, 0.5455, 0.1575, 0.6364, 0.1575, 0.5909, 0.2362, 0.6818, 0.2362, 0.7727, 0.2362, 0.7273, 0.3149, 0.6818, 0.2362, 0.7273, 0.1575, 0.7727, 0.2362, 0.7273, 0.1575, 0.8182, 0.1575, 0.7727, 0.2362, 0.8636, 0.2362, 0.9545, 0.2362, 0.9091, 0.3149, 0.8636, 0.2362, 0.9091, 0.1575, 0.9545, 0.2362, 0.9091, 0.1575, 1.0, 0.1575, 0.9545, 0.2362, 0.1364, 0.2362, 0.2273, 0.2362, 0.1818, 0.3149, 0.1364, 0.2362, 0.1818, 0.1575, 0.2273, 0.2362, 0.1818, 0.1575, 0.2727, 0.1575, 0.2273, 0.2362, 0.3182, 0.2362, 0.4091, 0.2362, 0.3636, 0.3149, 0.3182, 0.2362, 0.3636, 0.1575, 0.4091, 0.2362, 0.3636, 0.1575, 0.4545, 0.1575, 0.4091, 0.2362, 0.5, 0.07873, 0.5455, 0.1575, 0.4545, 0.1575, 0.5, 0.07873, 0.5909, 0.07873, 0.5455, 0.1575, 0.5909, 0.07873, 0.6364, 0.1575, 0.5455, 0.1575, 0.6818, 0.07873, 0.7273, 0.1575, 0.6364, 0.1575, 0.6818, 0.07873, 0.7727, 0.07873, 0.7273, 0.1575, 0.7727, 0.07873, 0.8182, 0.1575, 0.7273, 0.1575, 0.8636, 0.07873, 0.9091, 0.1575, 0.8182, 0.1575, 0.8636, 0.07873, 0.9545, 0.07873, 0.9091, 0.1575, 0.9545, 0.07873, 1.0, 0.1575, 0.9091, 0.1575, 0.3636, 0.1575, 0.4091, 0.07873, 0.4545, 0.1575, 0.3636, 0.1575, 0.3182, 0.07873, 0.4091, 0.07873, 0.3182, 0.07873, 0.3636, 0.0, 0.4091, 0.07873, 0.1364, 0.07873, 0.1818, 0.1575, 0.09091, 0.1575, 0.1364, 0.07873, 0.2273, 0.07873, 0.1818, 0.1575, 0.2273, 0.07873, 0.2727, 0.1575, 0.1818, 0.1575, 1.0, 0.5, 1.0, 1.0, 0.8333, 1.0, 0.8333, 0.5, 0.8333, 0.5, 0.8333, 1.0, 0.6667, 1.0, 0.6667, 0.5, 0.6667, 0.5, 0.6667, 1.0, 0.5, 1.0, 0.5, 0.5, 0.5, 0.5, 0.5, 1.0, 0.3333, 1.0, 0.3333, 0.5, 0.4578, 0.37, 0.25, 0.49, 0.04215, 0.37, 0.04215, 0.13, 0.25, 0.01, 0.4578, 0.13, 0.3333, 0.5, 0.3333, 1.0, 0.1667, 1.0, 0.1667, 0.5, 0.1667, 0.5, 0.1667, 1.0, -8.941e-08, 1.0, -8.941e-08, 0.5, 0.75, 0.49, 0.9578, 0.37, 0.9578, 0.13, 0.75, 0.01, 0.5422, 0.13, 0.5422, 0.37])
me_icosphere.materials.append(mat_material_003)
me_icosphere.use_remesh_fix_poles = True
me_icosphere.use_remesh_preserve_attributes = False
me_icosphere.update()
me_icosphere_001 = bpy.data.meshes.new('Icosphere.001')
me_icosphere_001.from_pydata([(0.0, 0.1947, -0.08584), (0.0, 0.1947, 1.445), (0.1687, 0.09737, -0.08584), (0.1687, 0.09737, 1.445), (0.1687, -0.09737, -0.08584), (0.1687, -0.09737, 1.445), (-1.703e-08, -0.1947, -0.08584), (-1.703e-08, -0.1947, 1.445), (-0.1687, -0.09737, -0.08584), (-0.1687, -0.09737, 1.445), (-0.1687, 0.09737, -0.08584), (-0.1687, 0.09737, 1.445), (1.896e-07, 0.9561, 0.9425), (0.562, 0.7735, 0.9425), (0.9093, 0.2955, 0.9425), (0.9093, -0.2955, 0.9425), (0.562, -0.7735, 0.9425), (6.348e-08, -0.9561, 0.9425), (-0.562, -0.7735, 0.9425), (-0.9093, -0.2955, 0.9425), (-0.9093, 0.2955, 0.9425), (-0.562, 0.7735, 0.9425), (1.896e-07, 2.98e-08, 3.659)], [], [(0, 1, 3, 2), (2, 3, 5, 4), (4, 5, 7, 6), (6, 7, 9, 8), (3, 1, 11, 9, 7, 5), (8, 9, 11, 10), (10, 11, 1, 0), (0, 2, 4, 6, 8, 10), (12, 22, 13), (13, 22, 14), (14, 22, 15), (15, 22, 16), (16, 22, 17), (17, 22, 18), (18, 22, 19), (19, 22, 20), (12, 13, 14, 15, 16, 17, 18, 19, 20, 21), (20, 22, 21), (21, 22, 12)])
_uv = me_icosphere_001.uv_layers.new(name='UVMap')
_uv.uv.foreach_set('vector', [1.0, 0.5, 1.0, 1.0, 0.8333, 1.0, 0.8333, 0.5, 0.8333, 0.5, 0.8333, 1.0, 0.6667, 1.0, 0.6667, 0.5, 0.6667, 0.5, 0.6667, 1.0, 0.5, 1.0, 0.5, 0.5, 0.5, 0.5, 0.5, 1.0, 0.3333, 1.0, 0.3333, 0.5, 0.4578, 0.37, 0.25, 0.49, 0.04215, 0.37, 0.04215, 0.13, 0.25, 0.01, 0.4578, 0.13, 0.3333, 0.5, 0.3333, 1.0, 0.1667, 1.0, 0.1667, 0.5, 0.1667, 0.5, 0.1667, 1.0, -8.941e-08, 1.0, -8.941e-08, 0.5, 0.75, 0.49, 0.9578, 0.37, 0.9578, 0.13, 0.75, 0.01, 0.5422, 0.13, 0.5422, 0.37, 0.25, 0.49, 0.25, 0.25, 0.3911, 0.4442, 0.3911, 0.4442, 0.25, 0.25, 0.4783, 0.3242, 0.4783, 0.3242, 0.25, 0.25, 0.4783, 0.1758, 0.4783, 0.1758, 0.25, 0.25, 0.3911, 0.05584, 0.3911, 0.05584, 0.25, 0.25, 0.25, 0.01, 0.25, 0.01, 0.25, 0.25, 0.1089, 0.05584, 0.1089, 0.05584, 0.25, 0.25, 0.02175, 0.1758, 0.02175, 0.1758, 0.25, 0.25, 0.02175, 0.3242, 0.75, 0.49, 0.8911, 0.4442, 0.9783, 0.3242, 0.9783, 0.1758, 0.8911, 0.05584, 0.75, 0.01, 0.6089, 0.05584, 0.5217, 0.1758, 0.5217, 0.3242, 0.6089, 0.4442, 0.02175, 0.3242, 0.25, 0.25, 0.1089, 0.4442, 0.1089, 0.4442, 0.25, 0.25, 0.25, 0.49])
me_icosphere_001.materials.append(mat_material_003)
me_icosphere_001.use_remesh_fix_poles = True
me_icosphere_001.use_remesh_preserve_attributes = False
me_icosphere_001.update()
me_cube_002 = bpy.data.meshes.new('Cube.002')
me_cube_002.from_pydata([(1.229, 1.438, -0.2351), (1.288, -1.376, -0.1615), (0.08302, -1.685, 1.327), (0.08152, 1.504, 1.338), (1.216, -0.4891, -0.3727), (1.216, 0.3795, -0.3769), (0.06538, 0.4358, 1.17), (0.06548, -0.4323, 1.17), (1.085, 1.446, -0.3647), (1.145, -1.39, -0.2916), (0.003542, -1.689, 1.274), (0.001717, 1.516, 1.287), (1.072, -0.4975, -0.5031), (1.072, 0.382, -0.5066), (-0.01476, 0.4422, 1.119), (-0.01486, -0.4366, 1.119), (0.3867, 1.476, 0.7667), (0.7691, 1.454, 0.2411), (0.7692, -1.542, 0.2408), (0.3866, -1.569, 0.7652), (0.7563, -0.4766, 0.1069), (0.374, -0.4577, 0.6325), (0.7562, 0.3917, 0.107), (0.3739, 0.4106, 0.6326), (0.2859, 1.486, 0.689), (0.6472, 1.463, 0.137), (0.647, -1.554, 0.1372), (0.2861, -1.571, 0.6864), (0.6339, -0.4836, 0.00294), (0.2726, -0.4634, 0.555), (0.634, 0.395, 0.002804), (0.2727, 0.4154, 0.5549), (-1.275, 1.481, -0.2245), (-1.335, -1.334, -0.1476), (-0.07992, -1.697, 1.325), (-0.08152, 1.504, 1.338), (-1.263, -0.4466, -0.3588), (-1.263, 0.4219, -0.3587), (-0.06538, 0.4358, 1.17), (-0.06548, -0.4323, 1.17), (-1.095, 1.486, -0.4513), (-1.154, -1.351, -0.3738), (0.0004887, -1.689, 1.274), (-0.001717, 1.516, 1.287), (-1.082, -0.4581, -0.5853), (-1.082, 0.4204, -0.5854), (0.01476, 0.4422, 1.119), (0.01486, -0.4366, 1.119), (-0.3867, 1.476, 0.7667), (-0.7691, 1.454, 0.2411), (-0.8066, -1.539, 0.337), (-0.3849, -1.627, 0.7566), (-0.7563, -0.4766, 0.1069), (-0.374, -0.4577, 0.6325), (-0.7562, 0.3917, 0.107), (-0.3739, 0.4106, 0.6326), (-0.2859, 1.486, 0.689), (-0.6472, 1.463, 0.137), (-0.647, -1.554, 0.1372), (-0.2836, -1.613, 0.6801), (-0.6339, -0.4836, 0.00294), (-0.2726, -0.4634, 0.555), (-0.634, 0.395, 0.002804), (-0.2727, 0.4154, 0.5549)], [], [(23, 16, 3, 6), (21, 23, 6, 7), (19, 21, 7, 2), (31, 14, 11, 24), (29, 15, 14, 31), (27, 10, 15, 29), (5, 4, 12, 13), (0, 5, 13, 8), (17, 0, 8, 25), (19, 2, 10, 27), (4, 1, 9, 12), (2, 7, 15, 10), (7, 6, 14, 15), (6, 3, 11, 14), (1, 18, 26, 9), (18, 19, 27, 26), (3, 16, 24, 11), (16, 17, 25, 24), (9, 26, 28, 12), (26, 27, 29, 28), (12, 28, 30, 13), (28, 29, 31, 30), (13, 30, 25, 8), (30, 31, 24, 25), (1, 4, 20, 18), (18, 20, 21, 19), (4, 5, 22, 20), (20, 22, 23, 21), (5, 0, 17, 22), (22, 17, 16, 23), (55, 38, 35, 48), (53, 39, 38, 55), (51, 34, 39, 53), (63, 56, 43, 46), (61, 63, 46, 47), (59, 61, 47, 42), (37, 45, 44, 36), (32, 40, 45, 37), (49, 57, 40, 32), (51, 59, 42, 34), (36, 44, 41, 33), (34, 42, 47, 39), (39, 47, 46, 38), (38, 46, 43, 35), (33, 41, 58, 50), (50, 58, 59, 51), (35, 43, 56, 48), (48, 56, 57, 49), (41, 44, 60, 58), (58, 60, 61, 59), (44, 45, 62, 60), (60, 62, 63, 61), (45, 40, 57, 62), (62, 57, 56, 63), (33, 50, 52, 36), (50, 51, 53, 52), (36, 52, 54, 37), (52, 53, 55, 54), (37, 54, 49, 32), (54, 55, 48, 49)])
_uv = me_cube_002.uv_layers.new(name='UVMap')
_uv.uv.foreach_set('vector', [0.625, 0.5833, 0.625, 0.5, 0.625, 0.5, 0.625, 0.5833, 0.625, 0.6667, 0.625, 0.5833, 0.625, 0.5833, 0.625, 0.6667, 0.625, 0.75, 0.625, 0.6667, 0.625, 0.6667, 0.625, 0.75, 0.625, 0.5833, 0.625, 0.5833, 0.625, 0.5, 0.625, 0.5, 0.625, 0.6667, 0.625, 0.6667, 0.625, 0.5833, 0.625, 0.5833, 0.625, 0.75, 0.625, 0.75, 0.625, 0.6667, 0.625, 0.6667, 0.625, 0.5833, 0.625, 0.6667, 0.625, 0.6667, 0.625, 0.5833, 0.625, 0.5, 0.625, 0.5833, 0.625, 0.5833, 0.625, 0.5, 0.625, 0.5, 0.625, 0.5, 0.625, 0.5, 0.625, 0.5, 0.625, 0.75, 0.625, 0.75, 0.625, 0.75, 0.625, 0.75, 0.625, 0.6667, 0.625, 0.75, 0.625, 0.75, 0.625, 0.6667, 0.625, 0.75, 0.625, 0.6667, 0.625, 0.6667, 0.625, 0.75, 0.625, 0.6667, 0.625, 0.5833, 0.625, 0.5833, 0.625, 0.6667, 0.625, 0.5833, 0.625, 0.5, 0.625, 0.5, 0.625, 0.5833, 0.625, 0.75, 0.625, 0.75, 0.625, 0.75, 0.625, 0.75, 0.625, 0.75, 0.625, 0.75, 0.625, 0.75, 0.625, 0.75, 0.625, 0.5, 0.625, 0.5, 0.625, 0.5, 0.625, 0.5, 0.625, 0.5, 0.625, 0.5, 0.625, 0.5, 0.625, 0.5, 0.625, 0.75, 0.625, 0.75, 0.625, 0.6667, 0.625, 0.6667, 0.625, 0.75, 0.625, 0.75, 0.625, 0.6667, 0.625, 0.6667, 0.625, 0.6667, 0.625, 0.6667, 0.625, 0.5833, 0.625, 0.5833, 0.625, 0.6667, 0.625, 0.6667, 0.625, 0.5833, 0.625, 0.5833, 0.625, 0.5833, 0.625, 0.5833, 0.625, 0.5, 0.625, 0.5, 0.625, 0.5833, 0.625, 0.5833, 0.625, 0.5, 0.625, 0.5, 0.625, 0.75, 0.625, 0.6667, 0.625, 0.6667, 0.625, 0.75, 0.625, 0.75, 0.625, 0.6667, 0.625, 0.6667, 0.625, 0.75, 0.625, 0.6667, 0.625, 0.5833, 0.625, 0.5833, 0.625, 0.6667, 0.625, 0.6667, 0.625, 0.5833, 0.625, 0.5833, 0.625, 0.6667, 0.625, 0.5833, 0.625, 0.5, 0.625, 0.5, 0.625, 0.5833, 0.625, 0.5833, 0.625, 0.5, 0.625, 0.5, 0.625, 0.5833, 0.625, 0.5833, 0.625, 0.5833, 0.625, 0.5, 0.625, 0.5, 0.625, 0.6667, 0.625, 0.6667, 0.625, 0.5833, 0.625, 0.5833, 0.625, 0.75, 0.625, 0.75, 0.625, 0.6667, 0.625, 0.6667, 0.625, 0.5833, 0.625, 0.5, 0.625, 0.5, 0.625, 0.5833, 0.625, 0.6667, 0.625, 0.5833, 0.625, 0.5833, 0.625, 0.6667, 0.625, 0.75, 0.625, 0.6667, 0.625, 0.6667, 0.625, 0.75, 0.625, 0.5833, 0.625, 0.5833, 0.625, 0.6667, 0.625, 0.6667, 0.625, 0.5, 0.625, 0.5, 0.625, 0.5833, 0.625, 0.5833, 0.625, 0.5, 0.625, 0.5, 0.625, 0.5, 0.625, 0.5, 0.625, 0.75, 0.625, 0.75, 0.625, 0.75, 0.625, 0.75, 0.625, 0.6667, 0.625, 0.6667, 0.625, 0.75, 0.625, 0.75, 0.625, 0.75, 0.625, 0.75, 0.625, 0.6667, 0.625, 0.6667, 0.625, 0.6667, 0.625, 0.6667, 0.625, 0.5833, 0.625, 0.5833, 0.625, 0.5833, 0.625, 0.5833, 0.625, 0.5, 0.625, 0.5, 0.625, 0.75, 0.625, 0.75, 0.625, 0.75, 0.625, 0.75, 0.625, 0.75, 0.625, 0.75, 0.625, 0.75, 0.625, 0.75, 0.625, 0.5, 0.625, 0.5, 0.625, 0.5, 0.625, 0.5, 0.625, 0.5, 0.625, 0.5, 0.625, 0.5, 0.625, 0.5, 0.625, 0.75, 0.625, 0.6667, 0.625, 0.6667, 0.625, 0.75, 0.625, 0.75, 0.625, 0.6667, 0.625, 0.6667, 0.625, 0.75, 0.625, 0.6667, 0.625, 0.5833, 0.625, 0.5833, 0.625, 0.6667, 0.625, 0.6667, 0.625, 0.5833, 0.625, 0.5833, 0.625, 0.6667, 0.625, 0.5833, 0.625, 0.5, 0.625, 0.5, 0.625, 0.5833, 0.625, 0.5833, 0.625, 0.5, 0.625, 0.5, 0.625, 0.5833, 0.625, 0.75, 0.625, 0.75, 0.625, 0.6667, 0.625, 0.6667, 0.625, 0.75, 0.625, 0.75, 0.625, 0.6667, 0.625, 0.6667, 0.625, 0.6667, 0.625, 0.6667, 0.625, 0.5833, 0.625, 0.5833, 0.625, 0.6667, 0.625, 0.6667, 0.625, 0.5833, 0.625, 0.5833, 0.625, 0.5833, 0.625, 0.5833, 0.625, 0.5, 0.625, 0.5, 0.625, 0.5833, 0.625, 0.5833, 0.625, 0.5, 0.625, 0.5])
me_cube_002.materials.append(mat_material_001)
me_cube_002.use_remesh_preserve_volume = False
me_cube_002.use_remesh_preserve_attributes = False
me_cube_002.use_mirror_vertex_groups = False
me_cube_002.update()
me_cube_002.normals_split_custom_set([tuple(v) for v in zip(*[iter([0.8701, -0.02037, 0.4925, 0.8678, -0.1396, 0.477, 0.8685, -0.1403, 0.4755, 0.8978, -0.08281, 0.4325, 0.8657, 0.06014, 0.4969, 0.8358, 0.002467, 0.549, 0.8658, -0.06011, 0.4968, 0.8957, -0.002443, 0.4447, 0.839, 0.0602, 0.5408, 0.8376, 0.07343, 0.5413, 0.868, 0.01141, 0.4963, 0.8666, 0.1307, 0.4816, -0.9181, 0.07717, -0.3887, -0.8913, 0.1346, -0.4331, -0.8655, 0.07198, -0.4958, -0.8929, 0.01467, -0.45, -0.9166, 0.002564, -0.3997, -0.8893, 0.06015, -0.4533, -0.8621, -0.002521, -0.5068, -0.8894, -0.0601, -0.4532, -0.9164, -0.07701, -0.3927, -0.8647, -0.05546, -0.4991, -0.8634, -0.06877, -0.4998, -0.8897, -0.1258, -0.4389, 0.6694, -0.06355, -0.7401, 0.6249, -0.005963, -0.7807, 0.6695, 0.05682, -0.7407, 0.714, -0.004144, -0.7001, 0.6224, 0.09297, -0.7772, 0.6224, 0.09128, -0.7774, 0.6678, 0.15, -0.7291, 0.6663, 0.03086, -0.745, 0.09244, 0.9953, -0.03016, 0.008951, 0.9984, 0.05631, 0.0953, 0.994, 0.05311, 0.09042, 0.9954, -0.03242, 0.1037, -0.9913, -0.08062, 0.1599, -0.9697, -0.1846, 0.1823, -0.9782, -0.09967, 0.1063, -0.9911, -0.07961, 0.676, -0.1769, -0.7154, 0.6268, -0.1228, -0.7695, 0.6665, -0.06023, -0.7431, 0.7156, -0.116, -0.6888, -0.5942, 0.09286, 0.7989, -0.5939, 0.0929, 0.7991, -0.5428, 0.03584, 0.8391, -0.5445, 0.1552, 0.8243, -0.5366, 0.06009, 0.8417, -0.5872, 0.004043, 0.8094, -0.5366, -0.06009, 0.8417, -0.4859, 0.002733, 0.874, -0.5434, -0.06243, 0.8372, -0.5947, -0.1146, 0.7957, -0.5452, -0.181, 0.8185, -0.4938, -0.1258, 0.8604, 0.1621, -0.9823, -0.09368, 0.1624, -0.9723, -0.1682, 0.2539, -0.963, -0.09065, 0.2526, -0.9635, -0.08908, 0.0261, -0.9984, 0.05059, 0.01331, -0.9993, -0.03502, 0.1077, -0.9934, 0.03922, 0.0278, -0.9982, 0.05338, 0.14, 0.9891, -0.04522, 0.0643, 0.9975, -0.02942, 0.1591, 0.9863, 0.04374, 0.1627, 0.9859, 0.03989, 0.1099, 0.9932, -0.0383, 0.02891, 0.9992, -0.02909, 0.1201, 0.9916, 0.0489, 0.1078, 0.9934, -0.04046, -0.7229, -0.168, -0.6702, -0.6873, -0.09285, -0.7204, -0.643, -0.1553, -0.75, -0.682, -0.2169, -0.6985, -0.8652, -0.0782, -0.4953, -0.8332, -0.01695, -0.5527, -0.7994, -0.07857, -0.5957, -0.8317, -0.1365, -0.5381, -0.7949, -0.0001976, -0.6068, -0.7557, 0.05875, -0.6523, -0.7164, -0.0026, -0.6977, -0.7557, -0.06163, -0.652, -0.8681, 0.00185, -0.4963, -0.8352, 0.06013, -0.5466, -0.8023, -0.001854, -0.5969, -0.8352, -0.06012, -0.5466, -0.7892, 0.09488, -0.6068, -0.7489, 0.1532, -0.6448, -0.7103, 0.09219, -0.6979, -0.789, 0.09518, -0.607, -0.8641, 0.08074, -0.4968, -0.8304, 0.1385, -0.5396, -0.7983, 0.07677, -0.5974, -0.8319, 0.01923, -0.5546, 0.6435, 0.2218, 0.7326, 0.6028, 0.16, 0.7817, 0.6488, 0.09763, 0.7546, 0.6431, 0.2161, 0.7347, 0.7685, 0.07884, 0.635, 0.7684, 0.08302, 0.6346, 0.8046, 0.02149, 0.5934, 0.803, 0.1409, 0.579, 0.7222, 0.06168, 0.6889, 0.6807, 0.002588, 0.7326, 0.7222, -0.05871, 0.6892, 0.7636, 0.0003579, 0.6457, 0.8072, 0.06012, 0.5872, 0.7718, 0.001733, 0.6358, 0.8072, -0.06013, 0.5872, 0.8426, -0.001757, 0.5386, 0.7164, -0.03873, 0.6966, 0.7152, -0.1579, 0.6808, 0.7573, -0.09965, 0.6454, 0.7575, -0.09934, 0.6452, 0.8035, -0.02405, 0.5948, 0.8021, -0.1433, 0.5797, 0.8382, -0.0857, 0.5387, 0.8382, -0.08544, 0.5386, -0.8701, -0.02037, 0.4925, -0.8978, -0.08281, 0.4325, -0.8685, -0.1403, 0.4755, -0.8678, -0.1396, 0.477, -0.8657, 0.06014, 0.4969, -0.8957, -0.002441, 0.4447, -0.8658, -0.06011, 0.4968, -0.8358, 0.002465, 0.549, -0.8413, 0.05819, 0.5375, -0.8694, 0.1247, 0.4781, -0.8703, 0.005272, 0.4925, -0.8403, 0.06721, 0.5379, 0.9181, 0.07717, -0.3887, 0.8929, 0.01467, -0.45, 0.8655, 0.07198, -0.4958, 0.8913, 0.1346, -0.4331, 0.9166, 0.002562, -0.3997, 0.8894, -0.0601, -0.4532, 0.8621, -0.002519, -0.5068, 0.8893, 0.06015, -0.4533, 0.9187, -0.06801, -0.3891, 0.8916, -0.1206, -0.4364, 0.8654, -0.06365, -0.497, 0.8663, -0.05418, -0.4965, -0.7804, -0.06011, -0.6224, -0.8179, 0.0003036, -0.5753, -0.7804, 0.06011, -0.6224, -0.743, -0.002394, -0.6693, -0.7419, 0.06955, -0.6669, -0.7786, 0.009049, -0.6274, -0.7801, 0.1283, -0.6124, -0.7419, 0.06843, -0.667, -0.03868, 0.9992, 0.002355, -0.03179, 0.9995, -0.005773, -0.03212, 0.9955, 0.08926, 0.04958, 0.9953, 0.08356, 0.04754, -0.9956, -0.08124, 0.04488, -0.9958, -0.08029, -0.0317, -0.9943, -0.102, -0.008994, -0.9824, -0.1865, -0.7846, -0.1415, -0.6036, -0.8173, -0.08082, -0.5705, -0.7751, -0.02488, -0.6313, -0.7424, -0.0867, -0.6644, 0.58, 0.102, 0.8082, 0.5304, 0.1572, 0.8331, 0.529, 0.03786, 0.8478, 0.5808, 0.09468, 0.8085, 0.5366, 0.06009, 0.8417, 0.4859, 0.002731, 0.874, 0.5366, -0.06009, 0.8417, 0.5872, 0.00404, 0.8094, 0.5434, -0.06243, 0.8372, 0.4938, -0.1258, 0.8604, 0.5452, -0.181, 0.8185, 0.5947, -0.1146, 0.7957, -0.2102, -0.9734, -0.09054, -0.2903, -0.9534, -0.08274, -0.2904, -0.9533, -0.08272, -0.2154, -0.9604, -0.1765, -0.04916, -0.9981, -0.03674, -0.05612, -0.9981, -0.02654, -0.1354, -0.9899, -0.04248, -0.04047, -0.9924, -0.1164, -0.14, 0.9891, -0.04522, -0.1627, 0.9859, 0.03989, -0.1591, 0.9863, 0.04374, -0.0643, 0.9975, -0.02942, -0.1099, 0.9932, -0.0383, -0.1078, 0.9934, -0.04046, -0.1201, 0.9916, 0.0489, -0.02891, 0.9992, -0.02909, 0.7652, -0.1639, -0.6226, 0.7274, -0.2107, -0.653, 0.6912, -0.1462, -0.7077, 0.7327, -0.08703, -0.6749, 0.8616, -0.07871, -0.5014, 0.8285, -0.1333, -0.5439, 0.7957, -0.07517, -0.601, 0.8298, -0.01333, -0.558, 0.8306, -0.002085, -0.5569, 0.7942, -0.06014, -0.6047, 0.7578, 0.002048, -0.6525, 0.7942, 0.06011, -0.6047, 0.8681, 0.001848, -0.4963, 0.8352, -0.06012, -0.5466, 0.8023, -0.001853, -0.5969, 0.8352, 0.06013, -0.5466, 0.8294, 0.08324, -0.5525, 0.8293, 0.08347, -0.5525, 0.7565, 0.08715, -0.6481, 0.7922, 0.145, -0.5928, 0.8641, 0.08074, -0.4968, 0.8319, 0.01923, -0.5546, 0.7983, 0.07678, -0.5974, 0.8304, 0.1385, -0.5396, -0.6303, 0.2672, 0.7289, -0.6311, 0.2656, 0.7289, -0.6378, 0.1485, 0.7557, -0.5899, 0.2049, 0.7811, -0.7101, 0.1148, 0.6947, -0.7476, 0.1802, 0.6392, -0.7528, 0.06127, 0.6554, -0.7125, 0.1244, 0.6905, -0.6757, 0.06008, 0.7347, -0.7199, 0.002573, 0.694, -0.6757, -0.06017, 0.7347, -0.6315, -0.002675, 0.7754, -0.8072, 0.06012, 0.5872, -0.8426, -0.001755, 0.5386, -0.8072, -0.06013, 0.5872, -0.7718, 0.001731, 0.6358, -0.6761, -0.04055, 0.7357, -0.7196, -0.09756, 0.6875, -0.7196, -0.09782, 0.6875, -0.6747, -0.1598, 0.7206, -0.8035, -0.02405, 0.5948, -0.8382, -0.08543, 0.5386, -0.8382, -0.08571, 0.5387, -0.8021, -0.1433, 0.5797])] * 3)])
me_cube_003 = bpy.data.meshes.new('Cube.003')
me_cube_003.from_pydata([(1.004, -1.366, 1.952), (0.7169, -1.212, 0.6329), (0.0, -1.512, 3.711), (0.7677, -1.33, 1.346), (0.792, -0.4463, 0.6329), (1.052, -0.5636, 1.807), (0.0, 0.0, 0.6329), (0.0, -1.33, 1.346), (-0.01678, -0.5636, 3.589), (0.0, -0.4463, 0.6329), (0.0, -1.212, 0.6329), (0.0, -1.366, 1.952), (0.9179, -0.5018, 1.207), (1.052, 0.0, 1.807), (-0.01678, 0.0, 3.589), (0.792, 0.0, 0.6329), (0.9179, 0.0, 1.207)], [], [(9, 4, 1, 10), (0, 5, 8, 2), (13, 5, 12, 16), (6, 15, 4, 9), (2, 11, 0), (12, 3, 1, 4), (5, 0, 3, 12), (3, 7, 10, 1), (12, 4, 15, 16), (5, 13, 14, 8), (3, 0, 11, 7)])
_uv = me_cube_003.uv_layers.new(name='UVMap')
_uv.uv.foreach_set('vector', [0.25, 0.6667, 0.375, 0.6667, 0.375, 0.75, 0.25, 0.75, 0.625, 0.75, 0.625, 0.6667, 0.625, 0.6667, 0.625, 0.75, 0.625, 0.625, 0.625, 0.6667, 0.5417, 0.6667, 0.5417, 0.625, 0.25, 0.625, 0.375, 0.625, 0.375, 0.6667, 0.25, 0.6667, 0.625, 1.0, 0.625, 0.875, 0.625, 0.75, 0.5417, 0.6667, 0.5417, 0.75, 0.375, 0.75, 0.375, 0.6667, 0.625, 0.6667, 0.625, 0.75, 0.5417, 0.75, 0.5417, 0.6667, 0.5417, 0.75, 0.5417, 0.875, 0.375, 0.875, 0.375, 0.75, 0.5417, 0.6667, 0.375, 0.6667, 0.375, 0.625, 0.5417, 0.625, 0.625, 0.6667, 0.625, 0.625, 0.625, 0.625, 0.625, 0.6667, 0.5417, 0.75, 0.625, 0.75, 0.625, 0.875, 0.5417, 0.875])
me_cube_003.materials.append(mat_material_002)
me_cube_003.use_remesh_preserve_volume = False
me_cube_003.use_remesh_preserve_attributes = False
me_cube_003.use_mirror_vertex_groups = False
me_cube_003.update()
me_cube_003.normals_split_custom_set([tuple(v) for v in zip(*[iter([0.0, 0.0, -1.0, 0.0, 0.0, -1.0, 0.0, 0.0, -1.0, 0.0, 0.0, -1.0, 0.861, 0.1208, 0.494, 0.8278, 0.0624, 0.5576, 0.8588, 0.003163, 0.5124, 0.8584, 0.1226, 0.4981, 0.9336, 0.02694, -0.3572, 0.948, 0.02572, -0.3171, 0.9743, 0.105, -0.1995, 0.9934, -0.01629, -0.1137, 0.0, 0.0, -1.0, 0.0, 0.0, -1.0, 0.0, 0.0, -1.0, 0.0, 0.0, -1.0, 0.0, -0.9966, -0.08255, 0.0, -0.9966, -0.08255, 0.0, -0.9966, -0.08255, 0.9625, -0.2276, -0.1478, 0.9411, -0.155, -0.3004, 0.9923, -0.1239, 0.006619, 0.9921, -0.1252, 0.006356, 0.8954, -0.1488, -0.4197, 0.8809, -0.2073, -0.4256, 0.9327, -0.04698, -0.3576, 0.9678, -0.1652, -0.19, 0.0002117, -0.9988, -0.0497, -0.1135, -0.9799, -0.1641, -0.003888, -0.9531, -0.3025, 0.00417, -0.9532, -0.3025, 0.9043, 0.0175, -0.4266, 0.9965, 0.0001265, 0.08403, 0.9388, -0.2943, -0.1789, 0.9339, -0.1022, -0.3427, 0.8561, 0.06013, 0.5133, 0.8252, 0.0, 0.5649, 0.8561, -0.06013, 0.5133, 0.887, 0.0, 0.4618, 0.0, -0.9982, -0.0594, 0.0, -0.9982, -0.0594, 0.0, -0.9982, -0.0594, 0.0, -0.9982, -0.0594])] * 3)])
me_cube_005 = bpy.data.meshes.new('Cube.005')
me_cube_005.from_pydata([(0.7891, -0.6761, 0.7067), (0.05827, -0.7384, 1.668), (0.7847, -0.2848, 0.6068), (0.05503, -0.2619, 1.596), (0.7847, 0.0, 0.6068), (0.05504, 0.0, 1.596), (0.6741, -0.698, 0.6142), (-0.0007878, -0.7475, 1.586), (0.6697, -0.3045, 0.5142), (-0.004107, -0.2689, 1.514), (0.6697, 0.0, 0.5141), (-0.004108, 0.0, 1.514), (0.5002, -0.7653, 0.9896), (0.257, -0.756, 1.319), (0.497, -0.2854, 0.9178), (0.2538, -0.2778, 1.248), (0.497, 0.0, 0.9178), (0.2538, 0.0, 1.248), (0.4039, -0.783, 0.9005), (0.1793, -0.7693, 1.234), (0.4006, -0.3008, 0.8285), (0.176, -0.289, 1.162), (0.4006, 0.0, 0.8285), (0.176, 0.0, 1.162)], [], [(13, 15, 3, 1), (15, 17, 5, 3), (19, 7, 9, 21), (21, 9, 11, 23), (4, 2, 8, 10), (13, 1, 7, 19), (2, 0, 6, 8), (1, 3, 9, 7), (3, 5, 11, 9), (16, 4, 10, 22), (5, 17, 23, 11), (17, 16, 22, 23), (0, 12, 18, 6), (12, 13, 19, 18), (8, 20, 22, 10), (20, 21, 23, 22), (6, 18, 20, 8), (18, 19, 21, 20), (2, 4, 16, 14), (14, 16, 17, 15), (0, 2, 14, 12), (12, 14, 15, 13)])
_uv = me_cube_005.uv_layers.new(name='UVMap')
_uv.uv.foreach_set('vector', [0.625, 0.75, 0.625, 0.6667, 0.625, 0.6667, 0.625, 0.75, 0.625, 0.6667, 0.625, 0.625, 0.625, 0.625, 0.625, 0.6667, 0.625, 0.75, 0.625, 0.75, 0.625, 0.6667, 0.625, 0.6667, 0.625, 0.6667, 0.625, 0.6667, 0.625, 0.625, 0.625, 0.625, 0.625, 0.625, 0.625, 0.6667, 0.625, 0.6667, 0.625, 0.625, 0.625, 0.75, 0.625, 0.75, 0.625, 0.75, 0.625, 0.75, 0.625, 0.6667, 0.625, 0.75, 0.625, 0.75, 0.625, 0.6667, 0.625, 0.75, 0.625, 0.6667, 0.625, 0.6667, 0.625, 0.75, 0.625, 0.6667, 0.625, 0.625, 0.625, 0.625, 0.625, 0.6667, 0.625, 0.625, 0.625, 0.625, 0.625, 0.625, 0.625, 0.625, 0.625, 0.625, 0.625, 0.625, 0.625, 0.625, 0.625, 0.625, 0.625, 0.625, 0.625, 0.625, 0.625, 0.625, 0.625, 0.625, 0.625, 0.75, 0.625, 0.75, 0.625, 0.75, 0.625, 0.75, 0.625, 0.75, 0.625, 0.75, 0.625, 0.75, 0.625, 0.75, 0.625, 0.6667, 0.625, 0.6667, 0.625, 0.625, 0.625, 0.625, 0.625, 0.6667, 0.625, 0.6667, 0.625, 0.625, 0.625, 0.625, 0.625, 0.75, 0.625, 0.75, 0.625, 0.6667, 0.625, 0.6667, 0.625, 0.75, 0.625, 0.75, 0.625, 0.6667, 0.625, 0.6667, 0.625, 0.6667, 0.625, 0.625, 0.625, 0.625, 0.625, 0.6667, 0.625, 0.6667, 0.625, 0.625, 0.625, 0.625, 0.625, 0.6667, 0.625, 0.75, 0.625, 0.6667, 0.625, 0.6667, 0.625, 0.75, 0.625, 0.75, 0.625, 0.6667, 0.625, 0.6667, 0.625, 0.75])
me_cube_005.materials.append(mat_material_001)
me_cube_005.use_remesh_preserve_volume = False
me_cube_005.use_remesh_preserve_attributes = False
me_cube_005.use_mirror_vertex_groups = False
me_cube_005.update()
me_cube_005.normals_split_custom_set([tuple(v) for v in zip(*[iter([0.8364, 0.0822, 0.542, 0.8364, 0.08194, 0.542, 0.8665, 0.02011, 0.4987, 0.8657, 0.139, 0.4808, 0.8672, 0.06004, 0.4943, 0.8375, -8.5e-05, 0.5465, 0.8672, -0.06021, 0.4942, 0.897, -0.002459, 0.442, -0.9154, -0.07033, -0.3964, -0.8607, -0.07697, -0.5033, -0.8607, -0.0767, -0.5033, -0.8876, -0.1331, -0.4409, -0.916, 0.002975, -0.4011, -0.8887, 0.06005, -0.4546, -0.8613, -7.593e-05, -0.5081, -0.8887, -0.0602, -0.4545, 0.626, -0.06012, -0.7775, 0.5795, -0.00792, -0.8149, 0.626, 0.06012, -0.7775, 0.6728, 8.951e-08, -0.7398, 0.02704, -0.99, 0.1384, 0.08656, -0.9957, 0.03405, 0.0913, -0.9867, 0.1348, 0.02918, -0.9897, 0.1403, 0.6355, -0.2417, -0.7333, 0.5885, -0.1922, -0.7853, 0.6342, -0.1251, -0.763, 0.6812, -0.1755, -0.7107, -0.8472, 0.07554, 0.5259, -0.8471, 0.07682, 0.5258, -0.8118, 0.02144, 0.5835, -0.8126, 0.1404, 0.5656, -0.8114, 0.06012, 0.5814, -0.8464, -1.273e-07, 0.5325, -0.8114, -0.06012, 0.5814, -0.7764, 0.00409, 0.6302, 0.04084, 0.9982, -0.04413, -0.04683, 0.9982, -0.03772, -0.0391, 0.9982, 0.04568, 0.04411, 0.9982, 0.04086, 0.02977, 0.9982, -0.05224, -0.04035, 0.9982, -0.04458, -0.02738, 0.9982, 0.05353, 0.03501, 0.9982, 0.04888, 0.03569, 0.9982, -0.04839, -0.04411, 0.9982, -0.04086, -0.03361, 0.9982, 0.04986, 0.04035, 0.9982, 0.04458, 0.1941, -0.9807, -0.02313, 0.1923, -0.9757, -0.1047, 0.2798, -0.9598, -0.02375, 0.2824, -0.9589, -0.02694, 0.0474, -0.9889, 0.1411, 0.04272, -0.9979, 0.04851, 0.1229, -0.9829, 0.1369, 0.04926, -0.9885, 0.1429, -0.7974, 0.0004367, -0.6035, -0.7583, 0.06003, -0.6492, -0.7192, -9.288e-05, -0.6948, -0.7583, -0.06022, -0.6491, -0.8613, 0.001691, -0.5081, -0.8277, 0.06004, -0.5579, -0.7941, -8.473e-05, -0.6078, -0.8277, -0.06021, -0.5579, -0.7639, -0.1503, -0.6276, -0.728, -0.07761, -0.6812, -0.6863, -0.1384, -0.714, -0.7272, -0.1983, -0.6572, -0.8596, -0.0864, -0.5036, -0.8264, -0.02898, -0.5623, -0.7924, -0.09021, -0.6032, -0.8256, -0.1479, -0.5445, 0.7326, 0.06002, 0.678, 0.6918, -0.0001029, 0.7221, 0.7326, -0.06023, 0.6779, 0.7735, -1.904e-05, 0.6338, 0.8034, 0.06003, 0.5925, 0.7677, -9.402e-05, 0.6408, 0.8034, -0.06022, 0.5924, 0.839, -0.001214, 0.5441, 0.6987, 0.2041, 0.6857, 0.6563, 0.1435, 0.7407, 0.6995, 0.08332, 0.7098, 0.6959, 0.2017, 0.6892, 0.7653, 0.09497, 0.6366, 0.7653, 0.09472, 0.6367, 0.8014, 0.03414, 0.5972, 0.8006, 0.1531, 0.5793])] * 3)])
me_cube_001 = bpy.data.meshes.new('Cube.001')
me_cube_001.from_pydata([(-2.033, -19.95, -0.7633), (-2.038, -19.95, 1.237), (0.3758, 17.91, -0.2465), (0.3709, 17.91, 1.754), (-0.03796, -20.09, -0.7584), (-0.04287, -20.09, 1.242), (2.371, 17.77, -0.2416), (2.366, 17.77, 1.758), (-0.4273, 5.947, -2.458), (-1.23, -6.013, -2.459), (-1.235, -6.013, -0.4593), (-0.4322, 5.947, -0.4579), (0.7651, -6.147, -2.454), (1.568, 5.813, -2.453), (1.563, 5.813, -0.453), (0.7602, -6.147, -0.4544)], [], [(8, 11, 3, 2), (2, 3, 7, 6), (12, 15, 5, 4), (4, 5, 1, 0), (9, 12, 4, 0), (15, 10, 1, 5), (7, 3, 11, 14), (14, 11, 10, 15), (2, 6, 13, 8), (8, 13, 12, 9), (6, 7, 14, 13), (13, 14, 15, 12), (0, 1, 10, 9), (9, 10, 11, 8)])
_uv = me_cube_001.uv_layers.new(name='UVMap')
_uv.uv.foreach_set('vector', [0.375, 0.1667, 0.625, 0.1667, 0.625, 0.25, 0.375, 0.25, 0.375, 0.25, 0.625, 0.25, 0.625, 0.5, 0.375, 0.5, 0.375, 0.6667, 0.625, 0.6667, 0.625, 0.75, 0.375, 0.75, 0.375, 0.75, 0.625, 0.75, 0.625, 1.0, 0.375, 1.0, 0.125, 0.6667, 0.375, 0.6667, 0.375, 0.75, 0.125, 0.75, 0.625, 0.6667, 0.875, 0.6667, 0.875, 0.75, 0.625, 0.75, 0.625, 0.5, 0.875, 0.5, 0.875, 0.5833, 0.625, 0.5833, 0.625, 0.5833, 0.875, 0.5833, 0.875, 0.6667, 0.625, 0.6667, 0.125, 0.5, 0.375, 0.5, 0.375, 0.5833, 0.125, 0.5833, 0.125, 0.5833, 0.375, 0.5833, 0.375, 0.6667, 0.125, 0.6667, 0.375, 0.5, 0.625, 0.5, 0.625, 0.5833, 0.375, 0.5833, 0.375, 0.5833, 0.625, 0.5833, 0.625, 0.6667, 0.375, 0.6667, 0.375, 0.0, 0.625, 0.0, 0.625, 0.08333, 0.375, 0.08333, 0.375, 0.08333, 0.625, 0.08333, 0.625, 0.1667, 0.375, 0.1667])
me_cube_001.use_remesh_fix_poles = True
me_cube_001.use_remesh_preserve_attributes = False
me_cube_001.update()
me_cube_004 = bpy.data.meshes.new('Cube.004')
me_cube_004.from_pydata([(-1.86, -19.99, -0.7633), (-1.865, -19.99, 1.237), (0.4472, 18.08, -0.3227), (0.4422, 18.08, 1.677), (0.1353, -20.12, -0.7584), (0.1304, -20.12, 1.242), (2.443, 17.94, -0.3178), (2.438, 17.94, 1.682), (-0.3933, 6.198, -2.477), (-1.203, -5.804, -2.476), (-1.403, -5.878, -0.6569), (-0.4497, 6.051, -0.4794), (0.7784, -6.259, -2.434), (1.586, 5.71, -2.431), (1.529, 5.563, -0.4338), (0.5783, -6.333, -0.6148)], [], [(8, 11, 3, 2), (2, 3, 7, 6), (12, 15, 5, 4), (4, 5, 1, 0), (9, 12, 4, 0), (15, 10, 1, 5), (7, 3, 11, 14), (14, 11, 10, 15), (2, 6, 13, 8), (8, 13, 12, 9), (6, 7, 14, 13), (13, 14, 15, 12), (0, 1, 10, 9), (9, 10, 11, 8)])
_uv = me_cube_004.uv_layers.new(name='UVMap')
_uv.uv.foreach_set('vector', [0.375, 0.1667, 0.625, 0.1667, 0.625, 0.25, 0.375, 0.25, 0.375, 0.25, 0.625, 0.25, 0.625, 0.5, 0.375, 0.5, 0.375, 0.6667, 0.625, 0.6667, 0.625, 0.75, 0.375, 0.75, 0.375, 0.75, 0.625, 0.75, 0.625, 1.0, 0.375, 1.0, 0.125, 0.6667, 0.375, 0.6667, 0.375, 0.75, 0.125, 0.75, 0.625, 0.6667, 0.875, 0.6667, 0.875, 0.75, 0.625, 0.75, 0.625, 0.5, 0.875, 0.5, 0.875, 0.5833, 0.625, 0.5833, 0.625, 0.5833, 0.875, 0.5833, 0.875, 0.6667, 0.625, 0.6667, 0.125, 0.5, 0.375, 0.5, 0.375, 0.5833, 0.125, 0.5833, 0.125, 0.5833, 0.375, 0.5833, 0.375, 0.6667, 0.125, 0.6667, 0.375, 0.5, 0.625, 0.5, 0.625, 0.5833, 0.375, 0.5833, 0.375, 0.5833, 0.625, 0.5833, 0.625, 0.6667, 0.375, 0.6667, 0.375, 0.0, 0.625, 0.0, 0.625, 0.08333, 0.375, 0.08333, 0.375, 0.08333, 0.625, 0.08333, 0.625, 0.1667, 0.375, 0.1667])
me_cube_004.use_remesh_fix_poles = True
me_cube_004.use_remesh_preserve_attributes = False
me_cube_004.update()
me_cube_006 = bpy.data.meshes.new('Cube.006')
me_cube_006.from_pydata([(-10.73, -1.0, -2.988), (-10.02, -1.0, -1.117), (-10.73, 1.0, -2.988), (-10.02, 1.0, -1.117), (10.65, -1.0, -1.795), (9.778, -1.0, 0.005471), (10.65, 1.0, -1.795), (9.778, 1.0, 0.005471), (-1.128, 0.9987, -1.748), (-1.074, 0.9987, 0.09304), (-1.128, -1.001, -1.748), (-1.074, -1.001, 0.09304)], [], [(0, 1, 3, 2), (8, 9, 7, 6), (6, 7, 5, 4), (10, 11, 1, 0), (8, 6, 4, 10), (9, 3, 1, 11), (7, 9, 11, 5), (2, 8, 10, 0), (4, 5, 11, 10), (2, 3, 9, 8)])
_uv = me_cube_006.uv_layers.new(name='UVMap')
_uv.uv.foreach_set('vector', [0.375, 0.0, 0.625, 0.0, 0.625, 0.25, 0.375, 0.25, 0.375, 0.3536, 0.625, 0.3536, 0.625, 0.5, 0.375, 0.5, 0.375, 0.5, 0.625, 0.5, 0.625, 0.75, 0.375, 0.75, 0.375, 0.8964, 0.625, 0.8964, 0.625, 1.0, 0.375, 1.0, 0.2286, 0.5, 0.375, 0.5, 0.375, 0.75, 0.2286, 0.75, 0.7714, 0.5, 0.875, 0.5, 0.875, 0.75, 0.7714, 0.75, 0.625, 0.5, 0.7714, 0.5, 0.7714, 0.75, 0.625, 0.75, 0.125, 0.5, 0.2286, 0.5, 0.2286, 0.75, 0.125, 0.75, 0.375, 0.75, 0.625, 0.75, 0.625, 0.8964, 0.375, 0.8964, 0.375, 0.25, 0.625, 0.25, 0.625, 0.3536, 0.375, 0.3536])
me_cube_006.use_remesh_fix_poles = True
me_cube_006.use_remesh_preserve_attributes = False
me_cube_006.update()
me_cube_007 = bpy.data.meshes.new('Cube.007')
me_cube_007.from_pydata([(-0.955, -2.12, -2.461), (-0.8368, -1.959, -0.4224), (-0.9676, 0.2347, -2.649), (-0.8493, 0.3959, -0.6106), (1.213, -1.307, -1.073), (1.062, -1.424, 0.8878), (1.185, 1.64, -0.9514), (1.033, 1.522, 1.01), (-0.01098, 1.273, -1.409), (-0.01098, 1.273, 0.5907), (-0.005354, -1.0, -1.409), (-0.005354, -1.0, 0.5907)], [], [(0, 1, 3, 2), (8, 9, 7, 6), (6, 7, 5, 4), (10, 11, 1, 0), (8, 6, 4, 10), (9, 3, 1, 11), (7, 9, 11, 5), (2, 8, 10, 0), (4, 5, 11, 10), (2, 3, 9, 8)])
_uv = me_cube_007.uv_layers.new(name='UVMap')
_uv.uv.foreach_set('vector', [0.375, 0.0, 0.625, 0.0, 0.625, 0.25, 0.375, 0.25, 0.375, 0.3743, 0.625, 0.3743, 0.625, 0.5, 0.375, 0.5, 0.375, 0.5, 0.625, 0.5, 0.625, 0.75, 0.375, 0.75, 0.375, 0.8757, 0.625, 0.8757, 0.625, 1.0, 0.375, 1.0, 0.2493, 0.5, 0.375, 0.5, 0.375, 0.75, 0.2493, 0.75, 0.7507, 0.5, 0.875, 0.5, 0.875, 0.75, 0.7507, 0.75, 0.625, 0.5, 0.7507, 0.5, 0.7507, 0.75, 0.625, 0.75, 0.125, 0.5, 0.2493, 0.5, 0.2493, 0.75, 0.125, 0.75, 0.375, 0.75, 0.625, 0.75, 0.625, 0.8757, 0.375, 0.8757, 0.375, 0.25, 0.625, 0.25, 0.625, 0.3743, 0.375, 0.3743])
me_cube_007.use_remesh_fix_poles = True
me_cube_007.use_remesh_preserve_attributes = False
me_cube_007.update()
me_cube_008 = bpy.data.meshes.new('Cube.008')
me_cube_008.from_pydata([(-12.28, -1.0, -2.988), (-11.57, -1.0, -1.117), (-12.28, 1.0, -2.988), (-11.57, 1.0, -1.117), (11.36, -0.9434, -1.688), (9.033, -1.049, -0.1336), (10.96, 1.049, -1.656), (8.635, 0.9434, -0.1017), (-1.128, 0.9987, -1.748), (-1.074, 0.9987, 0.09304), (-1.128, -1.001, -1.748), (-1.074, -1.001, 0.09304)], [], [(0, 1, 3, 2), (8, 9, 7, 6), (6, 7, 5, 4), (10, 11, 1, 0), (8, 6, 4, 10), (9, 3, 1, 11), (7, 9, 11, 5), (2, 8, 10, 0), (4, 5, 11, 10), (2, 3, 9, 8)])
_uv = me_cube_008.uv_layers.new(name='UVMap')
_uv.uv.foreach_set('vector', [0.375, 0.0, 0.625, 0.0, 0.625, 0.25, 0.375, 0.25, 0.375, 0.3536, 0.625, 0.3536, 0.625, 0.5, 0.375, 0.5, 0.375, 0.5, 0.625, 0.5, 0.625, 0.75, 0.375, 0.75, 0.375, 0.8964, 0.625, 0.8964, 0.625, 1.0, 0.375, 1.0, 0.2286, 0.5, 0.375, 0.5, 0.375, 0.75, 0.2286, 0.75, 0.7714, 0.5, 0.875, 0.5, 0.875, 0.75, 0.7714, 0.75, 0.625, 0.5, 0.7714, 0.5, 0.7714, 0.75, 0.625, 0.75, 0.125, 0.5, 0.2286, 0.5, 0.2286, 0.75, 0.125, 0.75, 0.375, 0.75, 0.625, 0.75, 0.625, 0.8964, 0.375, 0.8964, 0.375, 0.25, 0.625, 0.25, 0.625, 0.3536, 0.375, 0.3536])
me_cube_008.use_remesh_fix_poles = True
me_cube_008.use_remesh_preserve_attributes = False
me_cube_008.update()
me_cube_009 = bpy.data.meshes.new('Cube.009')
me_cube_009.from_pydata([(-6.384, 0.0477, -1.123), (-5.675, 0.0477, 0.7474), (-6.384, 2.048, -1.123), (-5.675, 2.048, 0.7474), (11.03, -1.027, -1.322), (10.33, -1.03, -0.5529), (11.03, 0.9731, -1.322), (10.43, 0.9592, -0.7306), (-1.097, 0.9977, -1.816), (-0.2799, 1.047, -0.5318), (-1.097, -1.002, -1.816), (-0.2799, -0.9533, -0.5318)], [], [(0, 1, 3, 2), (8, 9, 7, 6), (6, 7, 5, 4), (10, 11, 1, 0), (8, 6, 4, 10), (9, 3, 1, 11), (7, 9, 11, 5), (2, 8, 10, 0), (4, 5, 11, 10), (2, 3, 9, 8)])
_uv = me_cube_009.uv_layers.new(name='UVMap')
_uv.uv.foreach_set('vector', [0.375, 0.0, 0.625, 0.0, 0.625, 0.25, 0.375, 0.25, 0.375, 0.3536, 0.625, 0.3536, 0.625, 0.5, 0.375, 0.5, 0.375, 0.5, 0.625, 0.5, 0.625, 0.75, 0.375, 0.75, 0.375, 0.8964, 0.625, 0.8964, 0.625, 1.0, 0.375, 1.0, 0.2286, 0.5, 0.375, 0.5, 0.375, 0.75, 0.2286, 0.75, 0.7714, 0.5, 0.875, 0.5, 0.875, 0.75, 0.7714, 0.75, 0.625, 0.5, 0.7714, 0.5, 0.7714, 0.75, 0.625, 0.75, 0.125, 0.5, 0.2286, 0.5, 0.2286, 0.75, 0.125, 0.75, 0.375, 0.75, 0.625, 0.75, 0.625, 0.8964, 0.375, 0.8964, 0.375, 0.25, 0.625, 0.25, 0.625, 0.3536, 0.375, 0.3536])
me_cube_009.use_remesh_fix_poles = True
me_cube_009.use_remesh_preserve_attributes = False
me_cube_009.update()
me_cube_010 = bpy.data.meshes.new('Cube.010')
me_cube_010.from_pydata([(-6.384, 0.0477, -1.123), (-5.675, 0.0477, 0.7474), (-6.384, 2.048, -1.123), (-5.675, 2.048, 0.7474), (11.47, -2.079, -1.728), (10.6, -2.079, 0.07208), (11.47, -0.07921, -1.728), (10.6, -0.07921, 0.07208), (-1.097, 0.9977, -1.816), (-1.043, 0.9977, 0.0255), (-1.097, -1.002, -1.816), (-1.043, -1.002, 0.0255)], [], [(0, 1, 3, 2), (8, 9, 7, 6), (6, 7, 5, 4), (10, 11, 1, 0), (8, 6, 4, 10), (9, 3, 1, 11), (7, 9, 11, 5), (2, 8, 10, 0), (4, 5, 11, 10), (2, 3, 9, 8)])
_uv = me_cube_010.uv_layers.new(name='UVMap')
_uv.uv.foreach_set('vector', [0.375, 0.0, 0.625, 0.0, 0.625, 0.25, 0.375, 0.25, 0.375, 0.3536, 0.625, 0.3536, 0.625, 0.5, 0.375, 0.5, 0.375, 0.5, 0.625, 0.5, 0.625, 0.75, 0.375, 0.75, 0.375, 0.8964, 0.625, 0.8964, 0.625, 1.0, 0.375, 1.0, 0.2286, 0.5, 0.375, 0.5, 0.375, 0.75, 0.2286, 0.75, 0.7714, 0.5, 0.875, 0.5, 0.875, 0.75, 0.7714, 0.75, 0.625, 0.5, 0.7714, 0.5, 0.7714, 0.75, 0.625, 0.75, 0.125, 0.5, 0.2286, 0.5, 0.2286, 0.75, 0.125, 0.75, 0.375, 0.75, 0.625, 0.75, 0.625, 0.8964, 0.375, 0.8964, 0.375, 0.25, 0.625, 0.25, 0.625, 0.3536, 0.375, 0.3536])
me_cube_010.use_remesh_fix_poles = True
me_cube_010.use_remesh_preserve_attributes = False
me_cube_010.update()
me_cube_011 = bpy.data.meshes.new('Cube.011')
me_cube_011.from_pydata([(-12.28, -1.0, -2.988), (-11.57, -1.0, -1.117), (-12.28, 1.0, -2.988), (-11.57, 1.0, -1.117), (15.35, -1.111, -2.392), (14.48, -1.111, -0.592), (15.35, 0.8889, -2.392), (14.48, 0.8889, -0.592), (-1.128, 0.9987, -1.748), (-1.074, 0.9987, 0.09304), (-1.128, -1.001, -1.748), (-1.074, -1.001, 0.09304)], [], [(0, 1, 3, 2), (8, 9, 7, 6), (6, 7, 5, 4), (10, 11, 1, 0), (8, 6, 4, 10), (9, 3, 1, 11), (7, 9, 11, 5), (2, 8, 10, 0), (4, 5, 11, 10), (2, 3, 9, 8)])
_uv = me_cube_011.uv_layers.new(name='UVMap')
_uv.uv.foreach_set('vector', [0.375, 0.0, 0.625, 0.0, 0.625, 0.25, 0.375, 0.25, 0.375, 0.3536, 0.625, 0.3536, 0.625, 0.5, 0.375, 0.5, 0.375, 0.5, 0.625, 0.5, 0.625, 0.75, 0.375, 0.75, 0.375, 0.8964, 0.625, 0.8964, 0.625, 1.0, 0.375, 1.0, 0.2286, 0.5, 0.375, 0.5, 0.375, 0.75, 0.2286, 0.75, 0.7714, 0.5, 0.875, 0.5, 0.875, 0.75, 0.7714, 0.75, 0.625, 0.5, 0.7714, 0.5, 0.7714, 0.75, 0.625, 0.75, 0.125, 0.5, 0.2286, 0.5, 0.2286, 0.75, 0.125, 0.75, 0.375, 0.75, 0.625, 0.75, 0.625, 0.8964, 0.375, 0.8964, 0.375, 0.25, 0.625, 0.25, 0.625, 0.3536, 0.375, 0.3536])
me_cube_011.use_remesh_fix_poles = True
me_cube_011.use_remesh_preserve_attributes = False
me_cube_011.update()
me_cube_012 = bpy.data.meshes.new('Cube.012')
me_cube_012.from_pydata([(0.3011, 3.348, -7.329), (-0.5104, 1.277, 2.685), (2.115, 3.189, -7.323), (1.303, 1.118, 2.692), (0.2065, 0.5143, -7.688), (-0.6051, -1.557, 2.326), (2.02, 0.3553, -7.682), (1.209, -1.716, 2.333), (-3.162, -2.233, 6.552), (-1.348, -2.392, 6.559), (-1.443, -5.226, 6.2), (-3.257, -5.067, 6.193), (0.1717, 3.63, -1.356), (1.981, 3.425, -1.278), (1.861, 0.5241, -1.402), (0.0513, 0.7293, -1.48)], [], [(12, 1, 3, 13), (13, 3, 7, 14), (14, 7, 5, 15), (15, 5, 1, 12), (2, 6, 4, 0), (3, 1, 8, 9), (10, 9, 8, 11), (1, 5, 11, 8), (7, 3, 9, 10), (5, 7, 10, 11), (4, 15, 12, 0), (6, 14, 15, 4), (2, 13, 14, 6), (0, 12, 13, 2)])
_uv = me_cube_012.uv_layers.new(name='UVMap')
_uv.uv.foreach_set('vector', [0.5, 0.0, 0.625, 0.0, 0.625, 0.25, 0.5, 0.25, 0.5, 0.25, 0.625, 0.25, 0.625, 0.5, 0.5, 0.5, 0.5, 0.5, 0.625, 0.5, 0.625, 0.75, 0.5, 0.75, 0.5, 0.75, 0.625, 0.75, 0.625, 1.0, 0.5, 1.0, 0.125, 0.5, 0.375, 0.5, 0.375, 0.75, 0.125, 0.75, 0.625, 0.25, 0.625, 0.0, 0.625, 0.0, 0.625, 0.25, 0.625, 0.5, 0.875, 0.5, 0.875, 0.75, 0.625, 0.75, 0.625, 1.0, 0.625, 0.75, 0.625, 0.75, 0.625, 1.0, 0.625, 0.5, 0.625, 0.25, 0.625, 0.25, 0.625, 0.5, 0.625, 0.75, 0.625, 0.5, 0.625, 0.5, 0.625, 0.75, 0.375, 0.75, 0.5, 0.75, 0.5, 1.0, 0.375, 1.0, 0.375, 0.5, 0.5, 0.5, 0.5, 0.75, 0.375, 0.75, 0.375, 0.25, 0.5, 0.25, 0.5, 0.5, 0.375, 0.5, 0.375, 0.0, 0.5, 0.0, 0.5, 0.25, 0.375, 0.25])
me_cube_012.use_remesh_fix_poles = True
me_cube_012.use_remesh_preserve_attributes = False
me_cube_012.update()
me_cube_013 = bpy.data.meshes.new('Cube.013')
me_cube_013.from_pydata([(1.348, 5.804, -9.085), (-0.5409, 2.315, 1.718), (3.162, 5.645, -9.079), (1.273, 2.155, 1.725), (1.253, 2.97, -9.445), (-0.6356, -0.5195, 1.359), (3.067, 2.811, -9.438), (1.178, -0.6785, 1.366), (-3.135, -3.092, 6.964), (-1.321, -3.251, 6.97), (-1.416, -6.085, 6.611), (-3.23, -5.926, 6.604), (1.028, 5.717, -3.081), (2.844, 5.709, -3.111), (2.829, 2.934, -3.59), (1.013, 2.942, -3.56)], [], [(12, 1, 3, 13), (13, 3, 7, 14), (14, 7, 5, 15), (15, 5, 1, 12), (2, 6, 4, 0), (3, 1, 8, 9), (10, 9, 8, 11), (1, 5, 11, 8), (7, 3, 9, 10), (5, 7, 10, 11), (4, 15, 12, 0), (6, 14, 15, 4), (2, 13, 14, 6), (0, 12, 13, 2)])
_uv = me_cube_013.uv_layers.new(name='UVMap')
_uv.uv.foreach_set('vector', [0.5, 0.0, 0.625, 0.0, 0.625, 0.25, 0.5, 0.25, 0.5, 0.25, 0.625, 0.25, 0.625, 0.5, 0.5, 0.5, 0.5, 0.5, 0.625, 0.5, 0.625, 0.75, 0.5, 0.75, 0.5, 0.75, 0.625, 0.75, 0.625, 1.0, 0.5, 1.0, 0.125, 0.5, 0.375, 0.5, 0.375, 0.75, 0.125, 0.75, 0.625, 0.25, 0.625, 0.0, 0.625, 0.0, 0.625, 0.25, 0.625, 0.5, 0.875, 0.5, 0.875, 0.75, 0.625, 0.75, 0.625, 1.0, 0.625, 0.75, 0.625, 0.75, 0.625, 1.0, 0.625, 0.5, 0.625, 0.25, 0.625, 0.25, 0.625, 0.5, 0.625, 0.75, 0.625, 0.5, 0.625, 0.5, 0.625, 0.75, 0.375, 0.75, 0.5, 0.75, 0.5, 1.0, 0.375, 1.0, 0.375, 0.5, 0.5, 0.5, 0.5, 0.75, 0.375, 0.75, 0.375, 0.25, 0.5, 0.25, 0.5, 0.5, 0.375, 0.5, 0.375, 0.0, 0.5, 0.0, 0.5, 0.25, 0.375, 0.25])
me_cube_013.use_remesh_fix_poles = True
me_cube_013.use_remesh_preserve_attributes = False
me_cube_013.update()
me_cube_013.normals_split_custom_set([tuple(v) for v in zip(*[iter([0.04083, 0.8038, 0.5935, 0.04083, 0.8038, 0.5935, 0.04083, 0.8038, 0.5935, 0.04083, 0.8038, 0.5935, 0.9603, -0.05956, 0.2724, 0.9603, -0.05956, 0.2724, 0.9603, -0.05956, 0.2724, 0.9603, -0.05956, 0.2724, -0.0409, -0.8058, -0.5908, -0.0409, -0.8058, -0.5908, -0.0409, -0.8058, -0.5908, -0.0409, -0.8058, -0.5908, -0.9595, 0.05997, -0.2753, -0.9595, 0.05997, -0.2753, -0.9595, 0.05997, -0.2753, -0.9595, 0.05997, -0.2753, 0.0146, 0.1252, -0.992, 0.0146, 0.1252, -0.992, 0.0146, 0.1252, -0.992, 0.0146, 0.1252, -0.992, 0.05707, 0.6809, 0.7301, 0.05707, 0.6809, 0.7301, 0.05707, 0.6809, 0.7301, 0.05707, 0.6809, 0.7301, -0.01459, -0.1252, 0.992, -0.01459, -0.1252, 0.992, -0.01459, -0.1252, 0.992, -0.01459, -0.1252, 0.992, -0.9234, 0.07846, -0.3758, -0.9234, 0.07846, -0.3758, -0.9234, 0.07846, -0.3758, -0.9234, 0.07846, -0.3758, 0.9234, -0.07846, 0.3758, 0.9234, -0.07846, 0.3758, 0.9234, -0.07846, 0.3758, 0.9234, -0.07846, 0.3758, -0.05706, -0.6809, -0.7301, -0.05706, -0.6809, -0.7301, -0.05706, -0.6809, -0.7301, -0.05706, -0.6809, -0.7301, -0.9985, 0.0266, -0.04683, -0.9985, 0.0266, -0.04683, -0.9985, 0.0266, -0.04683, -0.9985, 0.0266, -0.04683, -0.04598, -0.9989, 0.006126, -0.04598, -0.9989, 0.006126, -0.04598, -0.9989, 0.006126, -0.04598, -0.9989, 0.006126, 0.9985, -0.02669, 0.0474, 0.9985, -0.02669, 0.0474, 0.9985, -0.02669, 0.0474, 0.9985, -0.02669, 0.0474, 0.04605, 0.9989, 0.004386, 0.04605, 0.9989, 0.004386, 0.04605, 0.9989, 0.004386, 0.04605, 0.9989, 0.004386])] * 3)])
me_cube_014 = bpy.data.meshes.new('Cube.014')
me_cube_014.from_pydata([(30.19, -2.916, -7.429), (31.12, -3.106, 1.273), (28.41, -2.322, -7.41), (29.14, -2.494, 1.291), (29.83, -5.693, -7.787), (30.75, -5.883, 0.9147), (28.05, -5.1, -7.769), (28.77, -5.272, 0.9326), (32.84, -7.513, 7.534), (31.06, -6.92, 7.553), (30.7, -9.697, 7.195), (32.48, -10.29, 7.176), (30.03, -1.942, -2.589), (28.25, -1.394, -2.499), (27.9, -4.248, -2.622), (29.68, -4.795, -2.712)], [], [(12, 13, 3, 1), (13, 14, 7, 3), (14, 15, 5, 7), (15, 12, 1, 5), (2, 0, 4, 6), (3, 9, 8, 1), (10, 11, 8, 9), (1, 8, 11, 5), (7, 10, 9, 3), (5, 11, 10, 7), (4, 0, 12, 15), (6, 4, 15, 14), (2, 6, 14, 13), (0, 2, 13, 12)])
_uv = me_cube_014.uv_layers.new(name='UVMap')
_uv.uv.foreach_set('vector', [0.5, 0.0, 0.5, 0.25, 0.625, 0.25, 0.625, 0.0, 0.5, 0.25, 0.5, 0.5, 0.625, 0.5, 0.625, 0.25, 0.5, 0.5, 0.5, 0.75, 0.625, 0.75, 0.625, 0.5, 0.5, 0.75, 0.5, 1.0, 0.625, 1.0, 0.625, 0.75, 0.125, 0.5, 0.125, 0.75, 0.375, 0.75, 0.375, 0.5, 0.625, 0.25, 0.625, 0.25, 0.625, 0.0, 0.625, 0.0, 0.625, 0.5, 0.625, 0.75, 0.875, 0.75, 0.875, 0.5, 0.625, 1.0, 0.625, 1.0, 0.625, 0.75, 0.625, 0.75, 0.625, 0.5, 0.625, 0.5, 0.625, 0.25, 0.625, 0.25, 0.625, 0.75, 0.625, 0.75, 0.625, 0.5, 0.625, 0.5, 0.375, 0.75, 0.375, 1.0, 0.5, 1.0, 0.5, 0.75, 0.375, 0.5, 0.375, 0.75, 0.5, 0.75, 0.5, 0.5, 0.375, 0.25, 0.375, 0.5, 0.5, 0.5, 0.5, 0.25, 0.375, 0.0, 0.375, 0.25, 0.5, 0.25, 0.5, 0.0])
me_cube_014.use_remesh_fix_poles = True
me_cube_014.use_remesh_preserve_attributes = False
me_cube_014.update()
me_cube_015 = bpy.data.meshes.new('Cube.015')
me_cube_015.from_pydata([(29.79, 12.16, -8.828), (31.5, 9.643, 2.015), (28.07, 11.26, -8.852), (29.77, 8.74, 1.991), (30.35, 9.465, -9.182), (32.05, 6.945, 1.661), (28.62, 8.562, -9.205), (30.33, 6.042, 1.638), (33.8, 4.899, 7.38), (32.07, 4.071, 7.199), (32.61, 1.857, 6.296), (34.34, 2.686, 6.476), (29.99, 11.8, -2.835), (28.24, 11.04, -2.895), (28.71, 8.368, -3.37), (30.46, 9.125, -3.31)], [], [(12, 13, 3, 1), (13, 14, 7, 3), (14, 15, 5, 7), (15, 12, 1, 5), (2, 0, 4, 6), (3, 9, 8, 1), (10, 11, 8, 9), (1, 8, 11, 5), (7, 10, 9, 3), (5, 11, 10, 7), (4, 0, 12, 15), (6, 4, 15, 14), (2, 6, 14, 13), (0, 2, 13, 12)])
_uv = me_cube_015.uv_layers.new(name='UVMap')
_uv.uv.foreach_set('vector', [0.5, 0.0, 0.5, 0.25, 0.625, 0.25, 0.625, 0.0, 0.5, 0.25, 0.5, 0.5, 0.625, 0.5, 0.625, 0.25, 0.5, 0.5, 0.5, 0.75, 0.625, 0.75, 0.625, 0.5, 0.5, 0.75, 0.5, 1.0, 0.625, 1.0, 0.625, 0.75, 0.125, 0.5, 0.125, 0.75, 0.375, 0.75, 0.375, 0.5, 0.625, 0.25, 0.625, 0.25, 0.625, 0.0, 0.625, 0.0, 0.625, 0.5, 0.625, 0.75, 0.875, 0.75, 0.875, 0.5, 0.625, 1.0, 0.625, 1.0, 0.625, 0.75, 0.625, 0.75, 0.625, 0.5, 0.625, 0.5, 0.625, 0.25, 0.625, 0.25, 0.625, 0.75, 0.625, 0.75, 0.625, 0.5, 0.625, 0.5, 0.375, 0.75, 0.375, 1.0, 0.5, 1.0, 0.5, 0.75, 0.375, 0.5, 0.375, 0.75, 0.5, 0.75, 0.5, 0.5, 0.375, 0.25, 0.375, 0.5, 0.5, 0.5, 0.5, 0.25, 0.375, 0.0, 0.375, 0.25, 0.5, 0.25, 0.5, 0.0])
me_cube_015.use_remesh_fix_poles = True
me_cube_015.use_remesh_preserve_attributes = False
me_cube_015.update()
me_cube_015.normals_split_custom_set([tuple(v) for v in zip(*[iter([-0.3869, 0.7868, 0.4808, -0.3869, 0.7868, 0.4808, -0.3869, 0.7868, 0.4808, -0.3869, 0.7868, 0.4808, -0.9043, -0.4234, 0.05395, -0.8953, -0.4382, 0.08037, -0.8999, -0.431, 0.06678, -0.898, -0.4341, 0.07198, 0.3871, -0.7874, -0.4798, 0.3871, -0.7874, -0.4798, 0.3871, -0.7874, -0.4798, 0.3871, -0.7874, -0.4798, 0.8684, 0.4613, -0.1821, 0.8688, 0.4616, -0.1794, 0.874, 0.4596, -0.1578, 0.8719, 0.4608, -0.1658, -0.04915, 0.1199, -0.9916, -0.04915, 0.1199, -0.9916, -0.04915, 0.1199, -0.9916, -0.04915, 0.1199, -0.9916, -0.3512, 0.6182, 0.7032, -0.3512, 0.6182, 0.7032, -0.3512, 0.6182, 0.7032, -0.3512, 0.6182, 0.7032, 0.07606, -0.3609, 0.9295, 0.07606, -0.3609, 0.9295, 0.07606, -0.3609, 0.9295, 0.07606, -0.3609, 0.9295, 0.9538, 0.002442, -0.3003, 0.9378, 0.0373, -0.3451, 0.9444, 0.0149, -0.3284, 0.9517, 0.01547, -0.3066, -0.9603, 0.005832, 0.279, -0.9289, -0.04981, 0.367, -0.9521, -0.00242, 0.3057, -0.9444, -0.02366, 0.3281, 0.3477, -0.6102, -0.7118, 0.3477, -0.6102, -0.7118, 0.3477, -0.6102, -0.7118, 0.3477, -0.6102, -0.7118, 0.9865, 0.009332, -0.1633, 0.9881, 0.002016, -0.1538, 0.9869, 0.007756, -0.1614, 0.9868, 0.008202, -0.1618, 0.431, -0.901, -0.0488, 0.431, -0.901, -0.0488, 0.431, -0.901, -0.0488, 0.431, -0.901, -0.0488, -0.9985, 0.04254, 0.03517, -0.9982, 0.04181, 0.04226, -0.9985, 0.04273, 0.03303, -0.9978, 0.04055, 0.05172, -0.4309, 0.9005, 0.05748, -0.4309, 0.9005, 0.05748, -0.4309, 0.9005, 0.05748, -0.4309, 0.9005, 0.05748])] * 3)])
me_cube_016 = bpy.data.meshes.new('Cube.016')
me_cube_016.from_pydata([(-1.478, -1.535, -1.073), (-1.417, -1.417, 6.334), (-1.529, 1.477, -0.8856), (-1.417, 1.417, 6.334), (1.489, -1.519, -1.106), (1.417, -1.417, 6.334), (1.548, 1.467, -0.9498), (1.417, 1.417, 6.334), (-2.222, 4.344, -9.017), (-2.257, 1.59, -9.679), (0.5927, 4.371, -9.241), (0.5771, 1.612, -9.899)], [], [(0, 1, 3, 2), (2, 3, 7, 6), (6, 7, 5, 4), (4, 5, 1, 0), (4, 0, 9, 11), (7, 3, 1, 5), (8, 10, 11, 9), (2, 6, 10, 8), (0, 2, 8, 9), (6, 4, 11, 10)])
_uv = me_cube_016.uv_layers.new(name='UVMap')
_uv.uv.foreach_set('vector', [0.375, 0.0, 0.625, 0.0, 0.625, 0.25, 0.375, 0.25, 0.375, 0.25, 0.625, 0.25, 0.625, 0.5, 0.375, 0.5, 0.375, 0.5, 0.625, 0.5, 0.625, 0.75, 0.375, 0.75, 0.375, 0.75, 0.625, 0.75, 0.625, 1.0, 0.375, 1.0, 0.375, 0.75, 0.375, 1.0, 0.375, 1.0, 0.375, 0.75, 0.625, 0.5, 0.875, 0.5, 0.875, 0.75, 0.625, 0.75, 0.125, 0.5, 0.375, 0.5, 0.375, 0.75, 0.125, 0.75, 0.375, 0.25, 0.375, 0.5, 0.375, 0.5, 0.375, 0.25, 0.375, 0.0, 0.375, 0.25, 0.375, 0.25, 0.375, 0.0, 0.375, 0.5, 0.375, 0.75, 0.375, 0.75, 0.375, 0.5])
me_cube_016.use_remesh_fix_poles = True
me_cube_016.use_remesh_preserve_attributes = False
me_cube_016.update()
me_cube_017 = bpy.data.meshes.new('Cube.017')
me_cube_017.from_pydata([(-1.376, -0.5282, -1.329), (-0.2618, 0.2623, 9.745), (-1.427, 2.484, -1.142), (-0.3314, 2.656, 9.972), (1.592, -0.5123, -1.362), (2.141, 0.3238, 9.833), (1.65, 2.474, -1.206), (2.072, 2.718, 10.06), (-2.222, 4.344, -11.21), (-2.257, 1.59, -11.87), (0.5927, 4.371, -11.44), (0.5771, 1.612, -12.09)], [], [(0, 1, 3, 2), (2, 3, 7, 6), (6, 7, 5, 4), (4, 5, 1, 0), (4, 0, 9, 11), (7, 3, 1, 5), (8, 10, 11, 9), (2, 6, 10, 8), (0, 2, 8, 9), (6, 4, 11, 10)])
_uv = me_cube_017.uv_layers.new(name='UVMap')
_uv.uv.foreach_set('vector', [0.375, 0.0, 0.625, 0.0, 0.625, 0.25, 0.375, 0.25, 0.375, 0.25, 0.625, 0.25, 0.625, 0.5, 0.375, 0.5, 0.375, 0.5, 0.625, 0.5, 0.625, 0.75, 0.375, 0.75, 0.375, 0.75, 0.625, 0.75, 0.625, 1.0, 0.375, 1.0, 0.375, 0.75, 0.375, 1.0, 0.375, 1.0, 0.375, 0.75, 0.625, 0.5, 0.875, 0.5, 0.875, 0.75, 0.625, 0.75, 0.125, 0.5, 0.375, 0.5, 0.375, 0.75, 0.125, 0.75, 0.375, 0.25, 0.375, 0.5, 0.375, 0.5, 0.375, 0.25, 0.375, 0.0, 0.375, 0.25, 0.375, 0.25, 0.375, 0.0, 0.375, 0.5, 0.375, 0.75, 0.375, 0.75, 0.375, 0.5])
me_cube_017.use_remesh_fix_poles = True
me_cube_017.use_remesh_preserve_attributes = False
me_cube_017.update()

# ---- objects
ob_house = bpy.data.objects.new('House', me_cube)
ob_camera = bpy.data.objects.new('Camera', cam_camera)
ob_cylinder = bpy.data.objects.new('Cylinder', me_cylinder_001)
ob_roundtree = bpy.data.objects.new('RoundTree', me_icosphere)
ob_pinetree = bpy.data.objects.new('PineTree', me_icosphere_001)
ob_roof = bpy.data.objects.new('Roof', me_cube_002)
ob_house_001 = bpy.data.objects.new('House.001', me_cube_003)
ob_house_002 = bpy.data.objects.new('House.002', me_cube_005)
ob_cube = bpy.data.objects.new('Cube', me_cube_001)
ob_cube_001 = bpy.data.objects.new('Cube.001', me_cube_004)
ob_cube_002 = bpy.data.objects.new('Cube.002', me_cube_006)
ob_cube_003 = bpy.data.objects.new('Cube.003', me_cube_007)
ob_cube_004 = bpy.data.objects.new('Cube.004', me_cube_008)
ob_cube_005 = bpy.data.objects.new('Cube.005', me_cube_009)
ob_cube_006 = bpy.data.objects.new('Cube.006', me_cube_010)
ob_cube_007 = bpy.data.objects.new('Cube.007', me_cube_011)
ob_cube_008 = bpy.data.objects.new('Cube.008', me_cube_012)
ob_cube_009 = bpy.data.objects.new('Cube.009', me_cube_013)
ob_cube_010 = bpy.data.objects.new('Cube.010', me_cube_014)
ob_cube_011 = bpy.data.objects.new('Cube.011', me_cube_015)
ob_cube_012 = bpy.data.objects.new('Cube.012', me_cube_016)
ob_cube_013 = bpy.data.objects.new('Cube.013', me_cube_017)

# ---- transforms, parenting, visibility, modifiers, constraints
ob_house.location = (-1.209, 0.0, 0.3889)
ob_house.rotation_euler = (0.0, -0.09664, -0.07565)
ob_house.scale = (0.775, 0.775, 0.6945)
ob_house.lock_rotations_4d = False
ob_house.empty_display_type = 'ARROWS'
ob_house.lineart.crease_threshold = 0.0
ob_camera.location = (7.359, -6.926, 4.958)
ob_camera.rotation_euler = (1.109, 0.0, 0.8149)
ob_camera.lock_rotations_4d = False
ob_camera.empty_display_type = 'ARROWS'
ob_camera.color = (0.0, 0.0, 0.0, 0.0)
ob_camera.display_type = 'WIRE'
ob_camera.lineart.crease_threshold = 0.0
ob_cylinder.location = (0.0, 0.0, -1.0)
ob_roundtree.location = (1.587, 0.5582, 0.4312)
ob_roundtree.rotation_euler = (-0.05087, 0.2115, -0.09182)
ob_roundtree.scale = (0.5534, 0.5534, 0.5534)
ob_pinetree.location = (2.016, 1.195, 0.2555)
ob_pinetree.rotation_euler = (-0.2023, 0.2735, -0.05532)
ob_pinetree.scale = (0.5534, 0.5534, 0.5534)
ob_roof.location = (-1.337, 0.009687, 1.711)
ob_roof.rotation_euler = (0.0, -0.09664, -0.07565)
ob_roof.lock_rotations_4d = False
ob_roof.empty_display_type = 'ARROWS'
ob_roof.lineart.crease_threshold = 0.0
ob_house_001.location = (-1.34, -0.04693, 1.742)
ob_house_001.rotation_euler = (-0.08951, 0.0006937, 1.508)
ob_house_001.scale = (0.4751, 0.4751, 0.4257)
ob_house_001.lock_rotations_4d = False
ob_house_001.empty_display_type = 'ARROWS'
ob_house_001.lineart.crease_threshold = 0.0
_m = ob_house_001.modifiers.new('Mirror', 'MIRROR')
_m.use_axis = (True, True, False)
_m.use_clip = True
ob_house_002.location = (-1.34, -0.04693, 1.742)
ob_house_002.rotation_euler = (-0.08951, 0.0006937, 1.508)
ob_house_002.lock_rotations_4d = False
ob_house_002.empty_display_type = 'ARROWS'
ob_house_002.lineart.crease_threshold = 0.0
_m = ob_house_002.modifiers.new('Mirror', 'MIRROR')
_m.use_axis = (True, True, False)
_m.use_clip = True
ob_cube.location = (-1.481, 0.06264, 3.016)
ob_cube.rotation_euler = (0.0, -0.0, -0.01333)
ob_cube.scale = (0.09031, 0.09822, 0.1255)
ob_cube_001.location = (-1.539, -0.06181, 3.381)
ob_cube_001.rotation_euler = (-0.1066, 0.01003, 1.625)
ob_cube_001.scale = (0.07583, 0.04723, 0.08832)
ob_cube_002.location = (-1.41, -1.341, 1.82)
ob_cube_002.rotation_euler = (0.1962, -0.0, 0.0)
ob_cube_002.scale = (0.08563, 0.08563, 0.08563)
ob_cube_003.location = (-1.266, 1.347, 1.91)
ob_cube_003.rotation_euler = (-0.1326, -0.0, -0.1661)
ob_cube_003.scale = (0.6965, 0.08563, 0.08563)
ob_cube_004.location = (-1.452, -1.385, 2.404)
ob_cube_004.rotation_euler = (0.09012, -0.0, 0.0)
ob_cube_004.scale = (0.03578, 0.08563, 0.08563)
ob_cube_005.location = (-2.012, -1.395, 2.19)
ob_cube_005.rotation_euler = (0.3249, -1.127, -0.2819)
ob_cube_005.scale = (0.08563, 0.08563, 0.08563)
ob_cube_006.location = (-0.966, -1.382, 2.196)
ob_cube_006.rotation_euler = (-0.08803, 0.9559, -6.275)
ob_cube_006.scale = (-0.08563, 0.08563, 0.08563)
ob_cube_007.location = (-1.672, -1.322, 2.042)
ob_cube_007.rotation_euler = (0.1839, 1.056, 0.1605)
ob_cube_007.scale = (0.0197, 0.04716, 0.04716)
ob_cube_008.location = (-0.6708, -1.192, 1.182)
ob_cube_008.rotation_euler = (-0.1066, 0.01003, 1.625)
ob_cube_008.scale = (0.07583, 0.04723, 0.08832)
ob_cube_009.location = (-2.063, -1.156, 1.108)
ob_cube_009.rotation_euler = (0.07434, 0.0001708, 1.626)
ob_cube_009.scale = (0.07583, -0.04722, 0.08832)
ob_cube_010.location = (-0.6708, -1.192, 1.182)
ob_cube_010.rotation_euler = (-0.1066, 0.01003, 1.625)
ob_cube_010.scale = (0.07583, 0.04723, 0.08832)
ob_cube_011.location = (-2.063, -1.156, 1.108)
ob_cube_011.rotation_euler = (0.07434, 0.0001708, 1.626)
ob_cube_011.scale = (0.07583, -0.04722, 0.08832)
ob_cube_012.location = (-0.7505, 0.3029, 2.413)
ob_cube_012.rotation_euler = (-0.4345, -0.0, 0.0)
ob_cube_012.scale = (0.04155, 0.04155, 0.04155)
_m = ob_cube_012.modifiers.new('Mirror', 'MIRROR')
_m.use_axis = (True, True, False)
_m.mirror_object = ob_house_001
ob_cube_013.location = (-0.7787, 0.07718, 2.982)
ob_cube_013.rotation_euler = (0.4427, -0.189, 0.0615)
ob_cube_013.scale = (0.04155, 0.04155, 0.04155)
_m = ob_cube_013.modifiers.new('Mirror', 'MIRROR')
_m.use_axis = (True, True, False)
_m.mirror_object = ob_house_001

# ---- collection membership
col_collection.objects.link(ob_house)
col_collection.objects.link(ob_camera)
col_collection.objects.link(ob_cylinder)
col_collection.objects.link(ob_roundtree)
col_collection.objects.link(ob_pinetree)
col_collection.objects.link(ob_roof)
col_collection.objects.link(ob_house_001)
col_collection.objects.link(ob_house_002)
col_collection.objects.link(ob_cube)
col_collection.objects.link(ob_cube_001)
col_collection.objects.link(ob_cube_002)
col_collection.objects.link(ob_cube_003)
col_collection.objects.link(ob_cube_004)
col_collection.objects.link(ob_cube_005)
col_collection.objects.link(ob_cube_006)
col_collection.objects.link(ob_cube_007)
col_collection.objects.link(ob_cube_008)
col_collection.objects.link(ob_cube_009)
col_collection.objects.link(ob_cube_010)
col_collection.objects.link(ob_cube_011)
col_collection.objects.link(ob_cube_012)
col_collection.objects.link(ob_cube_013)

# ---- scene / render settings (as saved in the file)
scene.camera = ob_camera
scene.frame_start = 1; scene.frame_end = 250; scene.frame_set(1)
scene.render.engine = 'BLENDER_EEVEE_NEXT'
scene.cycles.sampling_pattern = 'TABULATED_SOBOL'
scene.cycles.use_light_tree = False
scene.view_settings.view_transform = 'Filmic'
bpy.context.view_layer.update()

# ---- added for rendering (the .blend has no usable light): sun
light_auto_sun = bpy.data.lights.new('AutoSun', 'SUN')
light_auto_sun.energy = 3.0
light_auto_sun.angle = 0.0523599
ob_auto_sun = bpy.data.objects.new('AutoSun', light_auto_sun)
scene.collection.objects.link(ob_auto_sun)
ob_auto_sun.rotation_euler = (0.872665, 0.174533, 0.523599)
bpy.context.view_layer.update()
